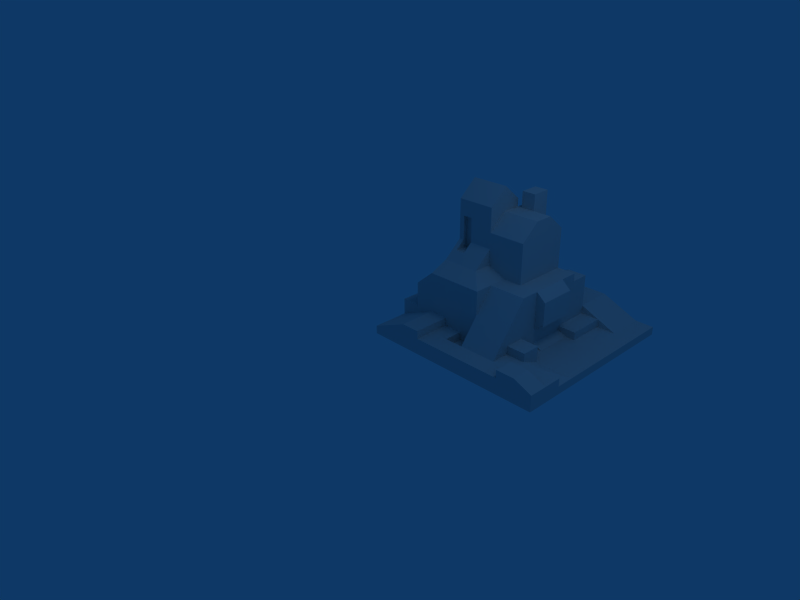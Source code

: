 # Source: map027.blend  (saved by Blender 2.49.2; exported with 4.5.12 LTS)
import bpy
from mathutils import Matrix  # noqa: F401  (used for matrix-valued properties, if any)

bpy.ops.wm.read_factory_settings(use_empty=True)
scene = bpy.context.scene
scene.name = 'Scene'

# ---- collections
col_collection_1 = bpy.data.collections.new('Collection 1'); scene.collection.children.link(col_collection_1)

# ---- world
world_world = bpy.data.worlds.new('World'); scene.world = world_world
world_world.color = (0.05656, 0.2208, 0.4)
world_world.use_sun_shadow = False
world_world.sun_shadow_jitter_overblur = 0.0
world_world.cycles.sampling_method = 'MANUAL'
world_world.cycles.sample_map_resolution = 256

# ---- cameras
cam_camera = bpy.data.cameras.new('Camera')
cam_camera.passepartout_alpha = 0.2
cam_camera.clip_end = 100.0
cam_camera.lens = 35.0
cam_camera.ortho_scale = 7.314
cam_camera.show_passepartout = False
cam_camera.show_safe_areas = True
cam_camera.dof.focus_distance = 0.0
cam_camera.dof.aperture_fstop = 128.0

# ---- lights
light_spot = bpy.data.lights.new('Spot', 'POINT')
light_spot.transmission_factor = 0.0
light_spot.cutoff_distance = 30.0
light_spot.energy = 100.0
light_spot.shadow_buffer_clip_start = 1.001
light_spot.shadow_soft_size = 1.0
light_spot.shadow_maximum_resolution = 0.006
light_spot.use_absolute_resolution = True
light_spot.cycles.use_multiple_importance_sampling = False

# ---- meshes
me_map027 = bpy.data.meshes.new('map027')
me_map027.from_pydata([(112.0, 252.0, 36.0), (112.0, 280.0, 24.0), (112.0, 252.0, 24.0), (224.0, 224.0, 12.0), (252.0, 224.0, 0.0), (224.0, 224.0, 0.0), (196.0, 224.0, 12.0), (196.0, 224.0, 24.0), (224.0, 224.0, 12.0), (140.0, 84.0, 84.0), (140.0, 56.0, 48.0), (140.0, 56.0, 84.0), (168.0, 140.0, 168.0), (168.0, 140.0, 144.0), (168.0, 112.0, 144.0), (168.0, 168.0, 168.0), (168.0, 196.0, 144.0), (168.0, 168.0, 144.0), (56.0, 196.0, 84.0), (28.0, 196.0, 60.0), (56.0, 196.0, 60.0), (112.0, 196.0, 84.0), (112.0, 196.0, 108.0), (112.0, 196.0, 96.0), (112.0, 196.0, 156.0), (119.0, 196.0, 168.0), (112.0, 196.0, 168.0), (224.0, 168.0, 12.0), (224.0, 168.0, 0.0), (210.0, 168.0, 0.0), (28.0, 140.0, 60.0), (56.0, 140.0, 72.0), (56.0, 140.0, 60.0), (203.0, 168.0, 36.0), (196.0, 168.0, 48.0), (196.0, 168.0, 36.0), (56.0, 56.0, 72.0), (42.0, 56.0, 72.0), (56.0, 56.0, 84.0), (210.0, 168.0, 72.0), (196.0, 168.0, 84.0), (196.0, 168.0, 72.0), (84.0, 168.0, 156.0), (56.0, 168.0, 156.0), (56.0, 168.0, 132.0), (196.0, 140.0, 6.0), (196.0, 168.0, 12.0), (196.0, 168.0, 6.0), (196.0, 161.0, 27.0), (196.0, 168.0, 24.0), (196.0, 140.0, 24.0), (196.0, 168.0, 24.0), (196.0, 161.0, 27.0), (196.0, 168.0, 27.0), (196.0, 119.0, 27.0), (196.0, 140.0, 24.0), (196.0, 112.0, 24.0), (140.0, 140.0, 168.0), (119.0, 168.0, 168.0), (140.0, 168.0, 168.0), (112.0, 140.0, 180.0), (112.0, 140.0, 204.0), (112.0, 168.0, 180.0), (210.0, 112.0, 0.0), (196.0, 112.0, 0.0), (196.0, 112.0, 6.0), (140.0, 196.0, 60.0), (147.0, 196.0, 84.0), (140.0, 196.0, 84.0), (196.0, 140.0, 36.0), (210.0, 112.0, 36.0), (210.0, 140.0, 36.0), (210.0, 112.0, 36.0), (203.0, 119.0, 36.0), (203.0, 112.0, 36.0), (203.0, 119.0, 36.0), (196.0, 140.0, 36.0), (196.0, 119.0, 36.0), (196.0, 140.0, 36.0), (203.0, 119.0, 36.0), (210.0, 112.0, 36.0), (203.0, 112.0, 36.0), (210.0, 112.0, 48.0), (210.0, 112.0, 36.0), (196.0, 112.0, 72.0), (196.0, 112.0, 84.0), (210.0, 112.0, 72.0), (196.0, 119.0, 27.0), (196.0, 112.0, 24.0), (196.0, 112.0, 27.0), (112.0, 112.0, 108.0), (112.0, 98.0, 108.0), (112.0, 112.0, 120.0), (112.0, 140.0, 180.0), (112.0, 112.0, 180.0), (112.0, 140.0, 204.0), (210.0, 112.0, 0.0), (196.0, 84.0, 0.0), (196.0, 112.0, 0.0), (42.0, 98.0, 72.0), (56.0, 98.0, 72.0), (56.0, 84.0, 84.0), (56.0, 98.0, 108.0), (63.0, 98.0, 108.0), (56.0, 84.0, 96.0), (84.0, 98.0, 108.0), (84.0, 84.0, 96.0), (77.0, 98.0, 108.0), (63.0, 112.0, 108.0), (63.0, 98.0, 108.0), (63.0, 112.0, 120.0), (196.0, 84.0, 24.0), (196.0, 84.0, 84.0), (196.0, 84.0, 48.0), (56.0, 112.0, 168.0), (63.0, 112.0, 156.0), (56.0, 112.0, 156.0), (224.0, 84.0, 12.0), (224.0, 84.0, 0.0), (224.0, 56.0, 12.0), (252.0, 56.0, 12.0), (280.0, 84.0, 0.0), (280.0, 56.0, 0.0), (252.0, 84.0, 0.0), (280.0, 84.0, 0.0), (252.0, 56.0, 12.0), (280.0, 56.0, 0.0), (280.0, 56.0, 12.0), (252.0, 56.0, 12.0), (56.0, 56.0, 24.0), (28.0, 56.0, 12.0), (28.0, 56.0, 24.0), (161.0, 196.0, 84.0), (168.0, 196.0, 72.0), (168.0, 196.0, 84.0), (112.0, 84.0, 96.0), (140.0, 84.0, 84.0), (140.0, 56.0, 84.0), (112.0, 84.0, 96.0), (140.0, 56.0, 84.0), (112.0, 56.0, 84.0), (252.0, 28.0, 12.0), (280.0, 28.0, 12.0), (252.0, 28.0, 24.0), (77.0, 112.0, 156.0), (84.0, 112.0, 168.0), (84.0, 112.0, 156.0), (42.0, 84.0, 72.0), (42.0, 98.0, 72.0), (56.0, 84.0, 84.0), (112.0, 280.0, 24.0), (112.0, 252.0, 36.0), (112.0, 252.0, 48.0), (56.0, 140.0, 72.0), (28.0, 140.0, 60.0), (56.0, 140.0, 84.0), (252.0, 252.0, 0.0), (252.0, 280.0, 0.0), (280.0, 252.0, 0.0), (280.0, 280.0, 0.0), (280.0, 252.0, 0.0), (252.0, 280.0, 0.0), (0.0, 280.0, 12.0), (28.0, 280.0, 12.0), (0.0, 252.0, 12.0), (28.0, 252.0, 12.0), (0.0, 252.0, 12.0), (28.0, 280.0, 12.0), (224.0, 252.0, 12.0), (224.0, 280.0, 12.0), (252.0, 252.0, 0.0), (252.0, 280.0, 0.0), (252.0, 252.0, 0.0), (224.0, 280.0, 12.0), (28.0, 252.0, 12.0), (28.0, 252.0, 24.0), (0.0, 252.0, 12.0), (0.0, 252.0, 24.0), (0.0, 252.0, 12.0), (28.0, 252.0, 24.0), (140.0, 252.0, 24.0), (112.0, 252.0, 24.0), (140.0, 280.0, 24.0), (112.0, 280.0, 24.0), (140.0, 280.0, 24.0), (112.0, 252.0, 24.0), (168.0, 252.0, 24.0), (140.0, 252.0, 24.0), (168.0, 280.0, 24.0), (140.0, 280.0, 24.0), (168.0, 280.0, 24.0), (140.0, 252.0, 24.0), (168.0, 252.0, 24.0), (168.0, 280.0, 24.0), (196.0, 252.0, 24.0), (196.0, 280.0, 24.0), (196.0, 252.0, 24.0), (168.0, 280.0, 24.0), (196.0, 252.0, 24.0), (196.0, 280.0, 24.0), (224.0, 252.0, 12.0), (224.0, 280.0, 12.0), (224.0, 252.0, 12.0), (196.0, 280.0, 24.0), (56.0, 252.0, 36.0), (28.0, 252.0, 36.0), (56.0, 280.0, 36.0), (28.0, 280.0, 36.0), (56.0, 280.0, 36.0), (28.0, 252.0, 36.0), (56.0, 252.0, 36.0), (56.0, 252.0, 24.0), (28.0, 252.0, 36.0), (28.0, 252.0, 24.0), (28.0, 252.0, 36.0), (56.0, 252.0, 24.0), (112.0, 280.0, 24.0), (112.0, 252.0, 48.0), (84.0, 280.0, 24.0), (84.0, 252.0, 48.0), (84.0, 280.0, 24.0), (112.0, 252.0, 48.0), (140.0, 252.0, 36.0), (112.0, 252.0, 36.0), (140.0, 252.0, 24.0), (112.0, 252.0, 24.0), (140.0, 252.0, 24.0), (112.0, 252.0, 36.0), (140.0, 252.0, 24.0), (168.0, 252.0, 24.0), (140.0, 252.0, 36.0), (168.0, 252.0, 36.0), (140.0, 252.0, 36.0), (168.0, 252.0, 24.0), (56.0, 252.0, 48.0), (56.0, 280.0, 48.0), (84.0, 252.0, 48.0), (84.0, 280.0, 48.0), (84.0, 252.0, 48.0), (56.0, 280.0, 48.0), (252.0, 224.0, 0.0), (252.0, 252.0, 0.0), (280.0, 224.0, 0.0), (280.0, 252.0, 0.0), (280.0, 224.0, 0.0), (252.0, 252.0, 0.0), (252.0, 252.0, 0.0), (252.0, 224.0, 0.0), (224.0, 252.0, 12.0), (224.0, 224.0, 12.0), (224.0, 252.0, 12.0), (252.0, 224.0, 0.0), (28.0, 224.0, 24.0), (0.0, 224.0, 24.0), (28.0, 252.0, 24.0), (0.0, 252.0, 24.0), (28.0, 252.0, 24.0), (0.0, 224.0, 24.0), (28.0, 252.0, 24.0), (56.0, 252.0, 24.0), (28.0, 224.0, 24.0), (56.0, 224.0, 24.0), (28.0, 224.0, 24.0), (56.0, 252.0, 24.0), (196.0, 252.0, 24.0), (196.0, 224.0, 24.0), (168.0, 252.0, 24.0), (168.0, 224.0, 24.0), (168.0, 252.0, 24.0), (196.0, 224.0, 24.0), (224.0, 252.0, 12.0), (224.0, 224.0, 12.0), (196.0, 252.0, 24.0), (196.0, 224.0, 24.0), (196.0, 252.0, 24.0), (224.0, 224.0, 12.0), (28.0, 224.0, 36.0), (0.0, 224.0, 36.0), (28.0, 224.0, 24.0), (0.0, 224.0, 24.0), (28.0, 224.0, 24.0), (0.0, 224.0, 36.0), (28.0, 224.0, 36.0), (28.0, 224.0, 24.0), (56.0, 224.0, 36.0), (56.0, 224.0, 24.0), (56.0, 224.0, 36.0), (28.0, 224.0, 24.0), (140.0, 224.0, 36.0), (112.0, 224.0, 36.0), (140.0, 252.0, 36.0), (112.0, 252.0, 36.0), (140.0, 252.0, 36.0), (112.0, 224.0, 36.0), (168.0, 252.0, 24.0), (168.0, 224.0, 24.0), (168.0, 252.0, 36.0), (168.0, 224.0, 36.0), (168.0, 252.0, 36.0), (168.0, 224.0, 24.0), (56.0, 224.0, 36.0), (56.0, 224.0, 48.0), (28.0, 224.0, 36.0), (28.0, 224.0, 48.0), (28.0, 224.0, 36.0), (56.0, 224.0, 48.0), (112.0, 224.0, 48.0), (112.0, 224.0, 36.0), (140.0, 224.0, 48.0), (140.0, 224.0, 36.0), (140.0, 224.0, 48.0), (112.0, 224.0, 36.0), (140.0, 224.0, 48.0), (140.0, 224.0, 36.0), (168.0, 224.0, 48.0), (168.0, 224.0, 36.0), (168.0, 224.0, 48.0), (140.0, 224.0, 36.0), (84.0, 224.0, 60.0), (56.0, 224.0, 60.0), (84.0, 224.0, 48.0), (56.0, 224.0, 48.0), (84.0, 224.0, 48.0), (56.0, 224.0, 60.0), (140.0, 224.0, 48.0), (140.0, 224.0, 60.0), (112.0, 224.0, 48.0), (112.0, 224.0, 60.0), (112.0, 224.0, 48.0), (140.0, 224.0, 60.0), (168.0, 224.0, 48.0), (168.0, 224.0, 72.0), (140.0, 224.0, 48.0), (140.0, 224.0, 60.0), (140.0, 224.0, 48.0), (168.0, 224.0, 72.0), (252.0, 196.0, 0.0), (252.0, 224.0, 0.0), (280.0, 196.0, 0.0), (280.0, 224.0, 0.0), (280.0, 196.0, 0.0), (252.0, 224.0, 0.0), (224.0, 196.0, 0.0), (224.0, 224.0, 0.0), (252.0, 196.0, 0.0), (252.0, 224.0, 0.0), (252.0, 196.0, 0.0), (224.0, 224.0, 0.0), (196.0, 196.0, 12.0), (196.0, 224.0, 12.0), (224.0, 196.0, 12.0), (224.0, 224.0, 12.0), (224.0, 196.0, 12.0), (196.0, 224.0, 12.0), (224.0, 196.0, 12.0), (224.0, 224.0, 12.0), (224.0, 196.0, 0.0), (224.0, 224.0, 0.0), (224.0, 196.0, 0.0), (224.0, 224.0, 12.0), (0.0, 196.0, 24.0), (0.0, 196.0, 36.0), (28.0, 196.0, 24.0), (28.0, 196.0, 36.0), (28.0, 196.0, 24.0), (0.0, 196.0, 36.0), (0.0, 224.0, 36.0), (28.0, 224.0, 36.0), (0.0, 196.0, 36.0), (28.0, 196.0, 36.0), (0.0, 196.0, 36.0), (28.0, 224.0, 36.0), (168.0, 140.0, 168.0), (168.0, 168.0, 168.0), (168.0, 140.0, 144.0), (168.0, 168.0, 144.0), (168.0, 140.0, 144.0), (168.0, 168.0, 168.0), (56.0, 224.0, 48.0), (56.0, 196.0, 48.0), (28.0, 224.0, 48.0), (28.0, 196.0, 48.0), (28.0, 224.0, 48.0), (56.0, 196.0, 48.0), (56.0, 196.0, 48.0), (56.0, 196.0, 60.0), (28.0, 196.0, 48.0), (28.0, 196.0, 60.0), (28.0, 196.0, 48.0), (56.0, 196.0, 60.0), (112.0, 196.0, 84.0), (112.0, 196.0, 60.0), (140.0, 196.0, 84.0), (140.0, 196.0, 60.0), (140.0, 196.0, 84.0), (112.0, 196.0, 60.0), (147.0, 196.0, 84.0), (140.0, 196.0, 60.0), (161.0, 196.0, 84.0), (168.0, 196.0, 72.0), (161.0, 196.0, 84.0), (140.0, 196.0, 60.0), (140.0, 224.0, 60.0), (168.0, 224.0, 72.0), (140.0, 196.0, 60.0), (168.0, 196.0, 72.0), (140.0, 196.0, 60.0), (168.0, 224.0, 72.0), (196.0, 196.0, 72.0), (168.0, 196.0, 72.0), (196.0, 224.0, 72.0), (168.0, 224.0, 72.0), (196.0, 224.0, 72.0), (168.0, 196.0, 72.0), (168.0, 196.0, 72.0), (196.0, 196.0, 72.0), (168.0, 196.0, 84.0), (196.0, 196.0, 84.0), (168.0, 196.0, 84.0), (196.0, 196.0, 72.0), (119.0, 196.0, 168.0), (112.0, 196.0, 156.0), (140.0, 196.0, 168.0), (140.0, 196.0, 156.0), (140.0, 196.0, 168.0), (112.0, 196.0, 156.0), (63.0, 112.0, 156.0), (63.0, 112.0, 120.0), (56.0, 112.0, 156.0), (56.0, 112.0, 120.0), (56.0, 112.0, 156.0), (63.0, 112.0, 120.0), (112.0, 196.0, 108.0), (112.0, 196.0, 84.0), (140.0, 196.0, 108.0), (140.0, 196.0, 84.0), (140.0, 196.0, 108.0), (112.0, 196.0, 84.0), (140.0, 196.0, 84.0), (147.0, 196.0, 84.0), (140.0, 196.0, 108.0), (147.0, 196.0, 108.0), (140.0, 196.0, 108.0), (147.0, 196.0, 84.0), (161.0, 196.0, 108.0), (161.0, 196.0, 84.0), (168.0, 196.0, 108.0), (168.0, 196.0, 84.0), (168.0, 196.0, 108.0), (161.0, 196.0, 84.0), (84.0, 196.0, 120.0), (56.0, 196.0, 120.0), (84.0, 196.0, 108.0), (56.0, 196.0, 108.0), (84.0, 196.0, 108.0), (56.0, 196.0, 120.0), (196.0, 224.0, 48.0), (168.0, 224.0, 48.0), (196.0, 224.0, 24.0), (168.0, 224.0, 24.0), (196.0, 224.0, 24.0), (168.0, 224.0, 48.0), (112.0, 196.0, 132.0), (112.0, 196.0, 108.0), (140.0, 196.0, 132.0), (140.0, 196.0, 108.0), (140.0, 196.0, 132.0), (112.0, 196.0, 108.0), (147.0, 196.0, 120.0), (140.0, 196.0, 132.0), (147.0, 196.0, 108.0), (140.0, 196.0, 108.0), (147.0, 196.0, 108.0), (140.0, 196.0, 132.0), (168.0, 196.0, 132.0), (161.0, 196.0, 120.0), (168.0, 196.0, 108.0), (161.0, 196.0, 108.0), (168.0, 196.0, 108.0), (161.0, 196.0, 120.0), (112.0, 196.0, 144.0), (112.0, 196.0, 132.0), (140.0, 196.0, 144.0), (140.0, 196.0, 132.0), (140.0, 196.0, 144.0), (112.0, 196.0, 132.0), (168.0, 196.0, 132.0), (168.0, 196.0, 144.0), (140.0, 196.0, 132.0), (140.0, 196.0, 144.0), (140.0, 196.0, 132.0), (168.0, 196.0, 144.0), (112.0, 196.0, 156.0), (112.0, 196.0, 144.0), (140.0, 196.0, 156.0), (140.0, 196.0, 144.0), (140.0, 196.0, 156.0), (112.0, 196.0, 144.0), (140.0, 196.0, 168.0), (140.0, 196.0, 192.0), (119.0, 196.0, 168.0), (119.0, 196.0, 192.0), (119.0, 196.0, 168.0), (140.0, 196.0, 192.0), (252.0, 168.0, 0.0), (252.0, 196.0, 0.0), (280.0, 168.0, 0.0), (280.0, 196.0, 0.0), (280.0, 168.0, 0.0), (252.0, 196.0, 0.0), (224.0, 168.0, 0.0), (224.0, 196.0, 0.0), (252.0, 168.0, 0.0), (252.0, 196.0, 0.0), (252.0, 168.0, 0.0), (224.0, 196.0, 0.0), (224.0, 168.0, 12.0), (210.0, 168.0, 0.0), (196.0, 168.0, 12.0), (196.0, 168.0, 6.0), (196.0, 168.0, 12.0), (210.0, 168.0, 0.0), (224.0, 196.0, 12.0), (224.0, 168.0, 12.0), (196.0, 196.0, 12.0), (196.0, 168.0, 12.0), (196.0, 196.0, 12.0), (224.0, 168.0, 12.0), (224.0, 196.0, 0.0), (224.0, 168.0, 0.0), (224.0, 196.0, 12.0), (224.0, 168.0, 12.0), (224.0, 196.0, 12.0), (224.0, 168.0, 0.0), (0.0, 168.0, 24.0), (0.0, 196.0, 24.0), (28.0, 168.0, 24.0), (28.0, 196.0, 24.0), (28.0, 168.0, 24.0), (0.0, 196.0, 24.0), (196.0, 168.0, 36.0), (196.0, 168.0, 27.0), (203.0, 168.0, 36.0), (203.0, 168.0, 30.0), (203.0, 168.0, 36.0), (196.0, 168.0, 27.0), (196.0, 168.0, 48.0), (203.0, 168.0, 36.0), (210.0, 168.0, 48.0), (210.0, 168.0, 36.0), (210.0, 168.0, 48.0), (203.0, 168.0, 36.0), (196.0, 168.0, 60.0), (196.0, 168.0, 48.0), (210.0, 168.0, 60.0), (210.0, 168.0, 48.0), (210.0, 168.0, 60.0), (196.0, 168.0, 48.0), (56.0, 168.0, 84.0), (28.0, 168.0, 60.0), (56.0, 196.0, 84.0), (28.0, 196.0, 60.0), (56.0, 196.0, 84.0), (28.0, 168.0, 60.0), (210.0, 168.0, 60.0), (210.0, 168.0, 72.0), (196.0, 168.0, 60.0), (196.0, 168.0, 72.0), (196.0, 168.0, 60.0), (210.0, 168.0, 72.0), (196.0, 168.0, 72.0), (196.0, 168.0, 84.0), (196.0, 196.0, 72.0), (196.0, 196.0, 84.0), (196.0, 196.0, 72.0), (196.0, 168.0, 84.0), (168.0, 168.0, 84.0), (168.0, 196.0, 84.0), (196.0, 168.0, 84.0), (196.0, 196.0, 84.0), (196.0, 168.0, 84.0), (168.0, 196.0, 84.0), (147.0, 189.0, 108.0), (147.0, 189.0, 84.0), (161.0, 189.0, 108.0), (161.0, 189.0, 84.0), (161.0, 189.0, 108.0), (147.0, 189.0, 84.0), (168.0, 168.0, 108.0), (168.0, 196.0, 108.0), (168.0, 168.0, 84.0), (168.0, 196.0, 84.0), (168.0, 168.0, 84.0), (168.0, 196.0, 108.0), (42.0, 56.0, 72.0), (56.0, 56.0, 72.0), (28.0, 56.0, 60.0), (56.0, 56.0, 60.0), (28.0, 56.0, 60.0), (56.0, 56.0, 72.0), (112.0, 196.0, 96.0), (84.0, 196.0, 96.0), (112.0, 196.0, 48.0), (84.0, 196.0, 48.0), (112.0, 196.0, 48.0), (84.0, 196.0, 96.0), (147.0, 196.0, 120.0), (147.0, 189.0, 120.0), (161.0, 196.0, 120.0), (161.0, 189.0, 120.0), (161.0, 196.0, 120.0), (147.0, 189.0, 120.0), (161.0, 189.0, 108.0), (161.0, 189.0, 120.0), (147.0, 189.0, 108.0), (147.0, 189.0, 120.0), (147.0, 189.0, 108.0), (161.0, 189.0, 120.0), (168.0, 168.0, 132.0), (168.0, 196.0, 132.0), (168.0, 168.0, 108.0), (168.0, 196.0, 108.0), (168.0, 168.0, 108.0), (168.0, 196.0, 132.0), (56.0, 196.0, 84.0), (84.0, 196.0, 84.0), (56.0, 196.0, 108.0), (84.0, 196.0, 108.0), (56.0, 196.0, 108.0), (84.0, 196.0, 84.0), (112.0, 196.0, 132.0), (112.0, 168.0, 156.0), (84.0, 196.0, 132.0), (84.0, 168.0, 156.0), (84.0, 196.0, 132.0), (112.0, 168.0, 156.0), (168.0, 168.0, 144.0), (168.0, 196.0, 144.0), (168.0, 168.0, 132.0), (168.0, 196.0, 132.0), (168.0, 168.0, 132.0), (168.0, 196.0, 144.0), (140.0, 168.0, 168.0), (140.0, 196.0, 144.0), (168.0, 168.0, 168.0), (168.0, 196.0, 144.0), (168.0, 168.0, 168.0), (140.0, 196.0, 144.0), (56.0, 168.0, 168.0), (56.0, 168.0, 156.0), (84.0, 168.0, 168.0), (84.0, 168.0, 156.0), (84.0, 168.0, 168.0), (56.0, 168.0, 156.0), (112.0, 168.0, 168.0), (84.0, 168.0, 168.0), (112.0, 168.0, 156.0), (84.0, 168.0, 156.0), (112.0, 168.0, 156.0), (84.0, 168.0, 168.0), (112.0, 168.0, 168.0), (112.0, 196.0, 168.0), (119.0, 168.0, 168.0), (119.0, 196.0, 168.0), (119.0, 168.0, 168.0), (112.0, 196.0, 168.0), (56.0, 168.0, 180.0), (56.0, 168.0, 168.0), (84.0, 168.0, 180.0), (84.0, 168.0, 168.0), (84.0, 168.0, 180.0), (56.0, 168.0, 168.0), (84.0, 168.0, 168.0), (112.0, 168.0, 168.0), (84.0, 168.0, 180.0), (112.0, 168.0, 180.0), (84.0, 168.0, 180.0), (112.0, 168.0, 168.0), (119.0, 168.0, 168.0), (119.0, 168.0, 192.0), (140.0, 168.0, 168.0), (140.0, 168.0, 192.0), (140.0, 168.0, 168.0), (119.0, 168.0, 192.0), (140.0, 196.0, 192.0), (140.0, 168.0, 192.0), (119.0, 196.0, 192.0), (119.0, 168.0, 192.0), (119.0, 196.0, 192.0), (140.0, 168.0, 192.0), (210.0, 140.0, 0.0), (210.0, 168.0, 0.0), (224.0, 140.0, 0.0), (224.0, 168.0, 0.0), (224.0, 140.0, 0.0), (210.0, 168.0, 0.0), (252.0, 140.0, 0.0), (252.0, 168.0, 0.0), (280.0, 140.0, 0.0), (280.0, 168.0, 0.0), (280.0, 140.0, 0.0), (252.0, 168.0, 0.0), (224.0, 140.0, 0.0), (224.0, 168.0, 0.0), (252.0, 140.0, 0.0), (252.0, 168.0, 0.0), (252.0, 140.0, 0.0), (224.0, 168.0, 0.0), (196.0, 140.0, 6.0), (196.0, 168.0, 6.0), (210.0, 140.0, 0.0), (210.0, 168.0, 0.0), (210.0, 140.0, 0.0), (196.0, 168.0, 6.0), (28.0, 140.0, 12.0), (0.0, 140.0, 12.0), (28.0, 140.0, 24.0), (0.0, 140.0, 24.0), (28.0, 140.0, 24.0), (0.0, 140.0, 12.0), (28.0, 168.0, 24.0), (28.0, 140.0, 24.0), (0.0, 168.0, 24.0), (0.0, 140.0, 24.0), (0.0, 168.0, 24.0), (28.0, 140.0, 24.0), (196.0, 161.0, 27.0), (196.0, 140.0, 24.0), (196.0, 161.0, 36.0), (196.0, 140.0, 36.0), (196.0, 161.0, 36.0), (196.0, 140.0, 24.0), (203.0, 168.0, 30.0), (196.0, 168.0, 27.0), (203.0, 161.0, 30.0), (196.0, 161.0, 27.0), (203.0, 161.0, 30.0), (196.0, 168.0, 27.0), (203.0, 161.0, 30.0), (203.0, 161.0, 36.0), (203.0, 168.0, 30.0), (203.0, 168.0, 36.0), (203.0, 168.0, 30.0), (203.0, 161.0, 36.0), (196.0, 161.0, 27.0), (196.0, 161.0, 36.0), (203.0, 161.0, 30.0), (203.0, 161.0, 36.0), (203.0, 161.0, 30.0), (196.0, 161.0, 36.0), (210.0, 140.0, 36.0), (203.0, 161.0, 36.0), (196.0, 140.0, 36.0), (196.0, 161.0, 36.0), (196.0, 140.0, 36.0), (203.0, 161.0, 36.0), (203.0, 161.0, 36.0), (210.0, 140.0, 36.0), (203.0, 168.0, 36.0), (210.0, 168.0, 36.0), (203.0, 168.0, 36.0), (210.0, 140.0, 36.0), (210.0, 140.0, 48.0), (210.0, 168.0, 48.0), (210.0, 140.0, 36.0), (210.0, 168.0, 36.0), (210.0, 140.0, 36.0), (210.0, 168.0, 48.0), (210.0, 140.0, 60.0), (210.0, 168.0, 60.0), (210.0, 140.0, 48.0), (210.0, 168.0, 48.0), (210.0, 140.0, 48.0), (210.0, 168.0, 60.0), (56.0, 168.0, 84.0), (56.0, 140.0, 84.0), (28.0, 168.0, 60.0), (28.0, 140.0, 60.0), (28.0, 168.0, 60.0), (56.0, 140.0, 84.0), (210.0, 140.0, 72.0), (210.0, 168.0, 72.0), (210.0, 140.0, 60.0), (210.0, 168.0, 60.0), (210.0, 140.0, 60.0), (210.0, 168.0, 72.0), (168.0, 140.0, 84.0), (168.0, 168.0, 84.0), (196.0, 140.0, 84.0), (196.0, 168.0, 84.0), (196.0, 140.0, 84.0), (168.0, 168.0, 84.0), (196.0, 140.0, 84.0), (196.0, 168.0, 84.0), (210.0, 140.0, 72.0), (210.0, 168.0, 72.0), (210.0, 140.0, 72.0), (196.0, 168.0, 84.0), (168.0, 140.0, 108.0), (168.0, 168.0, 108.0), (168.0, 140.0, 84.0), (168.0, 168.0, 84.0), (168.0, 140.0, 84.0), (168.0, 168.0, 108.0), (168.0, 140.0, 132.0), (168.0, 168.0, 132.0), (168.0, 140.0, 108.0), (168.0, 168.0, 108.0), (168.0, 140.0, 108.0), (168.0, 168.0, 132.0), (196.0, 140.0, 24.0), (196.0, 119.0, 27.0), (196.0, 140.0, 36.0), (196.0, 119.0, 36.0), (196.0, 140.0, 36.0), (196.0, 119.0, 27.0), (42.0, 56.0, 72.0), (42.0, 84.0, 72.0), (56.0, 56.0, 84.0), (56.0, 84.0, 84.0), (56.0, 56.0, 84.0), (42.0, 84.0, 72.0), (168.0, 140.0, 144.0), (168.0, 168.0, 144.0), (168.0, 140.0, 132.0), (168.0, 168.0, 132.0), (168.0, 140.0, 132.0), (168.0, 168.0, 144.0), (119.0, 168.0, 168.0), (140.0, 140.0, 168.0), (112.0, 168.0, 168.0), (112.0, 140.0, 168.0), (112.0, 168.0, 168.0), (140.0, 140.0, 168.0), (140.0, 168.0, 168.0), (168.0, 168.0, 168.0), (140.0, 140.0, 168.0), (168.0, 140.0, 168.0), (140.0, 140.0, 168.0), (168.0, 168.0, 168.0), (112.0, 140.0, 180.0), (112.0, 168.0, 180.0), (112.0, 140.0, 168.0), (112.0, 168.0, 168.0), (112.0, 140.0, 168.0), (112.0, 168.0, 180.0), (84.0, 168.0, 180.0), (84.0, 140.0, 204.0), (56.0, 168.0, 180.0), (56.0, 140.0, 204.0), (56.0, 168.0, 180.0), (84.0, 140.0, 204.0), (84.0, 140.0, 204.0), (84.0, 168.0, 180.0), (112.0, 140.0, 204.0), (112.0, 168.0, 180.0), (112.0, 140.0, 204.0), (84.0, 168.0, 180.0), (210.0, 112.0, 0.0), (210.0, 140.0, 0.0), (224.0, 112.0, 0.0), (224.0, 140.0, 0.0), (224.0, 112.0, 0.0), (210.0, 140.0, 0.0), (252.0, 112.0, 0.0), (252.0, 140.0, 0.0), (280.0, 112.0, 0.0), (280.0, 140.0, 0.0), (280.0, 112.0, 0.0), (252.0, 140.0, 0.0), (224.0, 112.0, 0.0), (224.0, 140.0, 0.0), (252.0, 112.0, 0.0), (252.0, 140.0, 0.0), (252.0, 112.0, 0.0), (224.0, 140.0, 0.0), (28.0, 112.0, 12.0), (0.0, 112.0, 12.0), (28.0, 140.0, 12.0), (0.0, 140.0, 12.0), (28.0, 140.0, 12.0), (0.0, 112.0, 12.0), (28.0, 140.0, 12.0), (56.0, 140.0, 12.0), (28.0, 112.0, 12.0), (56.0, 112.0, 12.0), (28.0, 112.0, 12.0), (56.0, 140.0, 12.0), (196.0, 112.0, 24.0), (196.0, 140.0, 24.0), (196.0, 112.0, 6.0), (196.0, 140.0, 6.0), (196.0, 112.0, 6.0), (196.0, 140.0, 24.0), (210.0, 140.0, 0.0), (210.0, 112.0, 0.0), (196.0, 140.0, 6.0), (196.0, 112.0, 6.0), (196.0, 140.0, 6.0), (210.0, 112.0, 0.0), (28.0, 112.0, 12.0), (28.0, 112.0, 24.0), (0.0, 112.0, 12.0), (0.0, 112.0, 24.0), (0.0, 112.0, 12.0), (28.0, 112.0, 24.0), (196.0, 168.0, 12.0), (196.0, 140.0, 6.0), (196.0, 168.0, 24.0), (196.0, 140.0, 24.0), (196.0, 168.0, 24.0), (196.0, 140.0, 6.0), (203.0, 119.0, 30.0), (196.0, 119.0, 27.0), (203.0, 112.0, 30.0), (196.0, 112.0, 27.0), (203.0, 112.0, 30.0), (196.0, 119.0, 27.0), (203.0, 112.0, 30.0), (203.0, 112.0, 36.0), (203.0, 119.0, 30.0), (203.0, 119.0, 36.0), (203.0, 119.0, 30.0), (203.0, 112.0, 36.0), (203.0, 119.0, 30.0), (203.0, 119.0, 36.0), (196.0, 119.0, 27.0), (196.0, 119.0, 36.0), (196.0, 119.0, 27.0), (203.0, 119.0, 36.0), (196.0, 112.0, 27.0), (196.0, 112.0, 36.0), (203.0, 112.0, 30.0), (203.0, 112.0, 36.0), (203.0, 112.0, 30.0), (196.0, 112.0, 36.0), (210.0, 140.0, 36.0), (210.0, 112.0, 36.0), (210.0, 140.0, 48.0), (210.0, 112.0, 48.0), (210.0, 140.0, 48.0), (210.0, 112.0, 36.0), (210.0, 112.0, 48.0), (203.0, 112.0, 36.0), (196.0, 112.0, 48.0), (196.0, 112.0, 36.0), (196.0, 112.0, 48.0), (203.0, 112.0, 36.0), (210.0, 140.0, 48.0), (210.0, 112.0, 48.0), (210.0, 140.0, 60.0), (210.0, 112.0, 60.0), (210.0, 140.0, 60.0), (210.0, 112.0, 48.0), (210.0, 112.0, 60.0), (210.0, 112.0, 48.0), (196.0, 112.0, 60.0), (196.0, 112.0, 48.0), (196.0, 112.0, 60.0), (210.0, 112.0, 48.0), (210.0, 140.0, 60.0), (210.0, 112.0, 60.0), (210.0, 140.0, 72.0), (210.0, 112.0, 72.0), (210.0, 140.0, 72.0), (210.0, 112.0, 60.0), (210.0, 112.0, 72.0), (210.0, 112.0, 60.0), (196.0, 112.0, 72.0), (196.0, 112.0, 60.0), (196.0, 112.0, 72.0), (210.0, 112.0, 60.0), (168.0, 112.0, 84.0), (168.0, 140.0, 84.0), (196.0, 112.0, 84.0), (196.0, 140.0, 84.0), (196.0, 112.0, 84.0), (168.0, 140.0, 84.0), (210.0, 140.0, 72.0), (210.0, 112.0, 72.0), (196.0, 140.0, 84.0), (196.0, 112.0, 84.0), (196.0, 140.0, 84.0), (210.0, 112.0, 72.0), (168.0, 112.0, 108.0), (168.0, 112.0, 84.0), (140.0, 112.0, 108.0), (140.0, 112.0, 84.0), (140.0, 112.0, 108.0), (168.0, 112.0, 84.0), (168.0, 140.0, 108.0), (168.0, 140.0, 84.0), (168.0, 112.0, 108.0), (168.0, 112.0, 84.0), (168.0, 112.0, 108.0), (168.0, 140.0, 84.0), (63.0, 112.0, 108.0), (63.0, 119.0, 108.0), (77.0, 112.0, 108.0), (77.0, 119.0, 108.0), (77.0, 112.0, 108.0), (63.0, 119.0, 108.0), (63.0, 119.0, 108.0), (63.0, 119.0, 120.0), (77.0, 119.0, 108.0), (77.0, 119.0, 120.0), (77.0, 119.0, 108.0), (63.0, 119.0, 120.0), (63.0, 112.0, 120.0), (63.0, 119.0, 120.0), (63.0, 112.0, 108.0), (63.0, 119.0, 108.0), (63.0, 112.0, 108.0), (63.0, 119.0, 120.0), (140.0, 112.0, 108.0), (140.0, 112.0, 132.0), (168.0, 112.0, 108.0), (168.0, 112.0, 132.0), (168.0, 112.0, 108.0), (140.0, 112.0, 132.0), (168.0, 140.0, 132.0), (168.0, 140.0, 108.0), (168.0, 112.0, 132.0), (168.0, 112.0, 108.0), (168.0, 112.0, 132.0), (168.0, 140.0, 108.0), (77.0, 112.0, 156.0), (77.0, 119.0, 156.0), (63.0, 112.0, 156.0), (63.0, 119.0, 156.0), (63.0, 112.0, 156.0), (77.0, 119.0, 156.0), (77.0, 119.0, 132.0), (63.0, 119.0, 132.0), (77.0, 119.0, 156.0), (63.0, 119.0, 156.0), (77.0, 119.0, 156.0), (63.0, 119.0, 132.0), (28.0, 112.0, 60.0), (28.0, 112.0, 12.0), (56.0, 112.0, 60.0), (56.0, 112.0, 12.0), (56.0, 112.0, 60.0), (28.0, 112.0, 12.0), (56.0, 140.0, 60.0), (56.0, 140.0, 12.0), (28.0, 140.0, 60.0), (28.0, 140.0, 12.0), (28.0, 140.0, 60.0), (56.0, 140.0, 12.0), (112.0, 196.0, 108.0), (84.0, 196.0, 108.0), (112.0, 196.0, 96.0), (84.0, 196.0, 96.0), (112.0, 196.0, 96.0), (84.0, 196.0, 108.0), (112.0, 112.0, 132.0), (112.0, 112.0, 144.0), (140.0, 112.0, 132.0), (140.0, 112.0, 144.0), (140.0, 112.0, 132.0), (112.0, 112.0, 144.0), (140.0, 112.0, 132.0), (140.0, 112.0, 144.0), (168.0, 112.0, 132.0), (168.0, 112.0, 144.0), (168.0, 112.0, 132.0), (140.0, 112.0, 144.0), (168.0, 112.0, 144.0), (168.0, 140.0, 144.0), (168.0, 112.0, 132.0), (168.0, 140.0, 132.0), (168.0, 112.0, 132.0), (168.0, 140.0, 144.0), (112.0, 140.0, 168.0), (112.0, 112.0, 144.0), (112.0, 112.0, 168.0), (112.0, 112.0, 156.0), (112.0, 112.0, 168.0), (112.0, 112.0, 144.0), (112.0, 112.0, 144.0), (112.0, 140.0, 168.0), (140.0, 112.0, 144.0), (140.0, 140.0, 168.0), (140.0, 112.0, 144.0), (112.0, 140.0, 168.0), (140.0, 112.0, 144.0), (140.0, 140.0, 168.0), (168.0, 112.0, 144.0), (168.0, 140.0, 168.0), (168.0, 112.0, 144.0), (140.0, 140.0, 168.0), (112.0, 112.0, 168.0), (112.0, 112.0, 156.0), (84.0, 112.0, 168.0), (84.0, 112.0, 156.0), (84.0, 112.0, 168.0), (112.0, 112.0, 156.0), (84.0, 112.0, 168.0), (84.0, 112.0, 180.0), (112.0, 112.0, 168.0), (112.0, 112.0, 180.0), (112.0, 112.0, 168.0), (84.0, 112.0, 180.0), (112.0, 140.0, 168.0), (112.0, 112.0, 168.0), (112.0, 140.0, 180.0), (112.0, 112.0, 180.0), (112.0, 140.0, 180.0), (112.0, 112.0, 168.0), (84.0, 140.0, 204.0), (84.0, 112.0, 180.0), (56.0, 140.0, 204.0), (56.0, 112.0, 180.0), (56.0, 140.0, 204.0), (84.0, 112.0, 180.0), (112.0, 140.0, 204.0), (112.0, 112.0, 180.0), (84.0, 140.0, 204.0), (84.0, 112.0, 180.0), (84.0, 140.0, 204.0), (112.0, 112.0, 180.0), (280.0, 112.0, 0.0), (280.0, 84.0, 0.0), (252.0, 112.0, 0.0), (252.0, 84.0, 0.0), (252.0, 112.0, 0.0), (280.0, 84.0, 0.0), (252.0, 112.0, 0.0), (252.0, 84.0, 0.0), (224.0, 112.0, 0.0), (224.0, 84.0, 0.0), (224.0, 112.0, 0.0), (252.0, 84.0, 0.0), (196.0, 84.0, 12.0), (196.0, 84.0, 0.0), (224.0, 84.0, 12.0), (224.0, 84.0, 0.0), (224.0, 84.0, 12.0), (196.0, 84.0, 0.0), (0.0, 84.0, 24.0), (0.0, 112.0, 24.0), (28.0, 84.0, 24.0), (28.0, 112.0, 24.0), (28.0, 84.0, 24.0), (0.0, 112.0, 24.0), (224.0, 84.0, 12.0), (224.0, 84.0, 24.0), (196.0, 84.0, 12.0), (196.0, 84.0, 24.0), (196.0, 84.0, 12.0), (224.0, 84.0, 24.0), (196.0, 84.0, 0.0), (210.0, 112.0, 0.0), (224.0, 84.0, 0.0), (224.0, 112.0, 0.0), (224.0, 84.0, 0.0), (210.0, 112.0, 0.0), (63.0, 119.0, 132.0), (63.0, 112.0, 132.0), (63.0, 119.0, 156.0), (63.0, 112.0, 156.0), (63.0, 119.0, 156.0), (63.0, 112.0, 132.0), (42.0, 98.0, 72.0), (42.0, 84.0, 72.0), (28.0, 112.0, 60.0), (28.0, 84.0, 60.0), (28.0, 112.0, 60.0), (42.0, 84.0, 72.0), (56.0, 56.0, 60.0), (56.0, 56.0, 24.0), (28.0, 56.0, 60.0), (28.0, 56.0, 24.0), (28.0, 56.0, 60.0), (56.0, 56.0, 24.0), (168.0, 84.0, 84.0), (140.0, 84.0, 84.0), (168.0, 112.0, 84.0), (140.0, 112.0, 84.0), (168.0, 112.0, 84.0), (140.0, 84.0, 84.0), (196.0, 84.0, 84.0), (196.0, 112.0, 84.0), (196.0, 84.0, 72.0), (196.0, 112.0, 72.0), (196.0, 84.0, 72.0), (196.0, 112.0, 84.0), (196.0, 112.0, 84.0), (196.0, 84.0, 84.0), (168.0, 112.0, 84.0), (168.0, 84.0, 84.0), (168.0, 112.0, 84.0), (196.0, 84.0, 84.0), (112.0, 84.0, 96.0), (112.0, 112.0, 96.0), (140.0, 84.0, 84.0), (140.0, 112.0, 84.0), (140.0, 84.0, 84.0), (112.0, 112.0, 96.0), (77.0, 112.0, 108.0), (77.0, 98.0, 108.0), (63.0, 112.0, 108.0), (63.0, 98.0, 108.0), (63.0, 112.0, 108.0), (77.0, 98.0, 108.0), (112.0, 98.0, 108.0), (112.0, 84.0, 96.0), (84.0, 98.0, 108.0), (84.0, 84.0, 96.0), (84.0, 98.0, 108.0), (112.0, 84.0, 96.0), (112.0, 98.0, 108.0), (112.0, 112.0, 108.0), (112.0, 84.0, 96.0), (112.0, 112.0, 96.0), (112.0, 84.0, 96.0), (112.0, 112.0, 108.0), (77.0, 98.0, 108.0), (77.0, 112.0, 120.0), (84.0, 98.0, 108.0), (84.0, 112.0, 120.0), (84.0, 98.0, 108.0), (77.0, 112.0, 120.0), (112.0, 112.0, 120.0), (112.0, 98.0, 108.0), (84.0, 112.0, 120.0), (84.0, 98.0, 108.0), (84.0, 112.0, 120.0), (112.0, 98.0, 108.0), (196.0, 168.0, 72.0), (196.0, 196.0, 72.0), (196.0, 168.0, 60.0), (196.0, 196.0, 60.0), (196.0, 168.0, 60.0), (196.0, 196.0, 72.0), (196.0, 168.0, 60.0), (196.0, 196.0, 60.0), (196.0, 168.0, 12.0), (196.0, 196.0, 12.0), (196.0, 168.0, 12.0), (196.0, 196.0, 60.0), (196.0, 84.0, 84.0), (196.0, 84.0, 24.0), (196.0, 56.0, 48.0), (196.0, 56.0, 24.0), (196.0, 56.0, 48.0), (196.0, 84.0, 24.0), (196.0, 224.0, 60.0), (196.0, 224.0, 12.0), (196.0, 196.0, 60.0), (196.0, 196.0, 12.0), (196.0, 196.0, 60.0), (196.0, 224.0, 12.0), (196.0, 196.0, 72.0), (196.0, 224.0, 72.0), (196.0, 196.0, 60.0), (196.0, 224.0, 60.0), (196.0, 196.0, 60.0), (196.0, 224.0, 72.0), (196.0, 112.0, 72.0), (196.0, 112.0, 48.0), (196.0, 84.0, 72.0), (196.0, 84.0, 48.0), (196.0, 84.0, 72.0), (196.0, 112.0, 48.0), (196.0, 112.0, 48.0), (196.0, 112.0, 0.0), (196.0, 84.0, 48.0), (196.0, 84.0, 0.0), (196.0, 84.0, 48.0), (196.0, 112.0, 0.0), (140.0, 56.0, 72.0), (140.0, 56.0, 48.0), (112.0, 56.0, 72.0), (112.0, 56.0, 48.0), (112.0, 56.0, 72.0), (140.0, 56.0, 48.0), (140.0, 56.0, 48.0), (140.0, 56.0, 0.0), (112.0, 56.0, 48.0), (112.0, 56.0, 0.0), (112.0, 56.0, 48.0), (140.0, 56.0, 0.0), (56.0, 56.0, 84.0), (84.0, 56.0, 84.0), (56.0, 56.0, 72.0), (84.0, 56.0, 72.0), (56.0, 56.0, 72.0), (84.0, 56.0, 84.0), (84.0, 112.0, 168.0), (56.0, 112.0, 168.0), (84.0, 112.0, 180.0), (56.0, 112.0, 180.0), (84.0, 112.0, 180.0), (56.0, 112.0, 168.0), (56.0, 56.0, 72.0), (84.0, 56.0, 72.0), (56.0, 56.0, 24.0), (84.0, 56.0, 24.0), (56.0, 56.0, 24.0), (84.0, 56.0, 72.0), (0.0, 56.0, 24.0), (28.0, 56.0, 24.0), (0.0, 56.0, 0.0), (28.0, 56.0, 12.0), (0.0, 56.0, 0.0), (28.0, 56.0, 24.0), (224.0, 56.0, 12.0), (224.0, 84.0, 0.0), (252.0, 56.0, 12.0), (252.0, 84.0, 0.0), (252.0, 56.0, 12.0), (224.0, 84.0, 0.0), (28.0, 84.0, 24.0), (28.0, 56.0, 24.0), (0.0, 84.0, 24.0), (0.0, 56.0, 24.0), (0.0, 84.0, 24.0), (28.0, 56.0, 24.0), (112.0, 56.0, 24.0), (112.0, 56.0, 12.0), (84.0, 56.0, 24.0), (84.0, 56.0, 12.0), (84.0, 56.0, 24.0), (112.0, 56.0, 12.0), (196.0, 84.0, 24.0), (224.0, 84.0, 24.0), (196.0, 56.0, 24.0), (224.0, 56.0, 24.0), (196.0, 56.0, 24.0), (224.0, 84.0, 24.0), (224.0, 56.0, 12.0), (224.0, 56.0, 24.0), (224.0, 84.0, 12.0), (224.0, 84.0, 24.0), (224.0, 84.0, 12.0), (224.0, 56.0, 24.0), (196.0, 56.0, 24.0), (224.0, 56.0, 24.0), (196.0, 56.0, 12.0), (224.0, 56.0, 12.0), (196.0, 56.0, 12.0), (224.0, 56.0, 24.0), (140.0, 196.0, 132.0), (147.0, 196.0, 120.0), (168.0, 196.0, 132.0), (161.0, 196.0, 120.0), (168.0, 196.0, 132.0), (147.0, 196.0, 120.0), (56.0, 84.0, 96.0), (63.0, 98.0, 108.0), (84.0, 84.0, 96.0), (77.0, 98.0, 108.0), (84.0, 84.0, 96.0), (63.0, 98.0, 108.0), (112.0, 56.0, 72.0), (112.0, 56.0, 60.0), (84.0, 56.0, 72.0), (84.0, 56.0, 60.0), (84.0, 56.0, 72.0), (112.0, 56.0, 60.0), (112.0, 56.0, 60.0), (112.0, 56.0, 24.0), (84.0, 56.0, 60.0), (84.0, 56.0, 24.0), (84.0, 56.0, 60.0), (112.0, 56.0, 24.0), (140.0, 56.0, 48.0), (140.0, 84.0, 84.0), (168.0, 56.0, 48.0), (168.0, 84.0, 84.0), (168.0, 56.0, 48.0), (140.0, 84.0, 84.0), (168.0, 56.0, 48.0), (168.0, 84.0, 84.0), (196.0, 56.0, 48.0), (196.0, 84.0, 84.0), (196.0, 56.0, 48.0), (168.0, 84.0, 84.0), (42.0, 84.0, 72.0), (42.0, 56.0, 72.0), (28.0, 84.0, 60.0), (28.0, 56.0, 60.0), (28.0, 84.0, 60.0), (42.0, 56.0, 72.0), (112.0, 56.0, 72.0), (84.0, 56.0, 72.0), (112.0, 56.0, 84.0), (84.0, 56.0, 84.0), (112.0, 56.0, 84.0), (84.0, 56.0, 72.0), (112.0, 56.0, 84.0), (140.0, 56.0, 84.0), (112.0, 56.0, 72.0), (140.0, 56.0, 72.0), (112.0, 56.0, 72.0), (140.0, 56.0, 84.0), (84.0, 56.0, 84.0), (56.0, 56.0, 84.0), (84.0, 84.0, 96.0), (56.0, 84.0, 96.0), (84.0, 84.0, 96.0), (56.0, 56.0, 84.0), (84.0, 84.0, 96.0), (112.0, 84.0, 96.0), (84.0, 56.0, 84.0), (112.0, 56.0, 84.0), (84.0, 56.0, 84.0), (112.0, 84.0, 96.0), (112.0, 28.0, 0.0), (112.0, 56.0, 0.0), (140.0, 28.0, 0.0), (140.0, 56.0, 0.0), (140.0, 28.0, 0.0), (112.0, 56.0, 0.0), (28.0, 28.0, 12.0), (28.0, 0.0, 12.0), (0.0, 28.0, 0.0), (0.0, 0.0, 0.0), (0.0, 28.0, 0.0), (28.0, 0.0, 12.0), (0.0, 28.0, 0.0), (0.0, 56.0, 0.0), (28.0, 28.0, 12.0), (28.0, 56.0, 12.0), (28.0, 28.0, 12.0), (0.0, 56.0, 0.0), (112.0, 28.0, 12.0), (112.0, 0.0, 12.0), (84.0, 28.0, 12.0), (84.0, 0.0, 12.0), (84.0, 28.0, 12.0), (112.0, 0.0, 12.0), (84.0, 28.0, 12.0), (84.0, 56.0, 12.0), (112.0, 28.0, 12.0), (112.0, 56.0, 12.0), (112.0, 28.0, 12.0), (84.0, 56.0, 12.0), (112.0, 28.0, 12.0), (112.0, 56.0, 12.0), (112.0, 28.0, 0.0), (112.0, 56.0, 0.0), (112.0, 28.0, 0.0), (112.0, 56.0, 12.0), (140.0, 0.0, 12.0), (112.0, 0.0, 12.0), (140.0, 28.0, 12.0), (112.0, 28.0, 12.0), (140.0, 28.0, 12.0), (112.0, 0.0, 12.0), (112.0, 28.0, 0.0), (140.0, 28.0, 0.0), (112.0, 28.0, 12.0), (140.0, 28.0, 12.0), (112.0, 28.0, 12.0), (140.0, 28.0, 0.0), (168.0, 0.0, 12.0), (140.0, 0.0, 12.0), (168.0, 28.0, 12.0), (140.0, 28.0, 12.0), (168.0, 28.0, 12.0), (140.0, 0.0, 12.0), (196.0, 0.0, 12.0), (168.0, 0.0, 12.0), (196.0, 28.0, 12.0), (168.0, 28.0, 12.0), (196.0, 28.0, 12.0), (168.0, 0.0, 12.0), (224.0, 28.0, 12.0), (224.0, 0.0, 12.0), (196.0, 28.0, 12.0), (196.0, 0.0, 12.0), (196.0, 28.0, 12.0), (224.0, 0.0, 12.0), (196.0, 28.0, 12.0), (196.0, 56.0, 12.0), (224.0, 28.0, 12.0), (224.0, 56.0, 12.0), (224.0, 28.0, 12.0), (196.0, 56.0, 12.0), (252.0, 56.0, 12.0), (280.0, 56.0, 12.0), (252.0, 28.0, 12.0), (280.0, 28.0, 12.0), (252.0, 28.0, 12.0), (280.0, 56.0, 12.0), (252.0, 28.0, 12.0), (224.0, 28.0, 12.0), (252.0, 56.0, 12.0), (224.0, 56.0, 12.0), (252.0, 56.0, 12.0), (224.0, 28.0, 12.0), (56.0, 28.0, 24.0), (56.0, 0.0, 24.0), (28.0, 28.0, 12.0), (28.0, 0.0, 12.0), (28.0, 28.0, 12.0), (56.0, 0.0, 24.0), (28.0, 28.0, 12.0), (28.0, 56.0, 12.0), (56.0, 28.0, 24.0), (56.0, 56.0, 24.0), (56.0, 28.0, 24.0), (28.0, 56.0, 12.0), (84.0, 28.0, 12.0), (84.0, 0.0, 12.0), (84.0, 28.0, 24.0), (84.0, 0.0, 24.0), (84.0, 28.0, 24.0), (84.0, 0.0, 12.0), (84.0, 28.0, 24.0), (84.0, 56.0, 24.0), (84.0, 28.0, 12.0), (84.0, 56.0, 12.0), (84.0, 28.0, 12.0), (84.0, 56.0, 24.0), (84.0, 28.0, 24.0), (84.0, 0.0, 24.0), (56.0, 28.0, 24.0), (56.0, 0.0, 24.0), (56.0, 28.0, 24.0), (84.0, 0.0, 24.0), (56.0, 28.0, 24.0), (56.0, 56.0, 24.0), (84.0, 28.0, 24.0), (84.0, 56.0, 24.0), (84.0, 28.0, 24.0), (56.0, 56.0, 24.0), (168.0, 56.0, 48.0), (168.0, 28.0, 12.0), (140.0, 56.0, 48.0), (140.0, 28.0, 12.0), (140.0, 56.0, 48.0), (168.0, 28.0, 12.0), (168.0, 56.0, 48.0), (196.0, 56.0, 48.0), (168.0, 28.0, 12.0), (196.0, 28.0, 12.0), (168.0, 28.0, 12.0), (196.0, 56.0, 48.0), (196.0, 56.0, 24.0), (196.0, 56.0, 12.0), (196.0, 56.0, 48.0), (196.0, 28.0, 12.0), (196.0, 56.0, 48.0), (196.0, 56.0, 12.0), (224.0, 28.0, 24.0), (252.0, 28.0, 24.0), (224.0, 0.0, 24.0), (252.0, 0.0, 24.0), (224.0, 0.0, 24.0), (252.0, 28.0, 24.0), (252.0, 28.0, 24.0), (280.0, 28.0, 12.0), (252.0, 0.0, 24.0), (280.0, 0.0, 12.0), (252.0, 0.0, 24.0), (280.0, 28.0, 12.0), (252.0, 28.0, 24.0), (224.0, 28.0, 24.0), (252.0, 28.0, 12.0), (224.0, 28.0, 12.0), (252.0, 28.0, 12.0), (224.0, 28.0, 24.0), (140.0, 168.0, 192.0), (140.0, 196.0, 192.0), (140.0, 168.0, 168.0), (140.0, 196.0, 144.0), (140.0, 168.0, 168.0), (140.0, 196.0, 192.0), (63.0, 112.0, 156.0), (56.0, 112.0, 168.0), (77.0, 112.0, 156.0), (84.0, 112.0, 168.0), (77.0, 112.0, 156.0), (56.0, 112.0, 168.0), (112.0, 112.0, 132.0), (140.0, 112.0, 132.0), (112.0, 112.0, 96.0), (140.0, 112.0, 84.0), (112.0, 112.0, 96.0), (140.0, 112.0, 132.0), (63.0, 98.0, 108.0), (56.0, 98.0, 108.0), (63.0, 112.0, 120.0), (56.0, 112.0, 120.0), (63.0, 112.0, 120.0), (56.0, 98.0, 108.0), (56.0, 98.0, 72.0), (42.0, 98.0, 72.0), (56.0, 112.0, 60.0), (28.0, 112.0, 60.0), (56.0, 112.0, 60.0), (42.0, 98.0, 72.0), (77.0, 119.0, 132.0), (77.0, 119.0, 120.0), (63.0, 119.0, 132.0), (63.0, 119.0, 120.0), (63.0, 119.0, 132.0), (77.0, 119.0, 120.0), (63.0, 112.0, 132.0), (63.0, 119.0, 132.0), (63.0, 112.0, 120.0), (63.0, 119.0, 120.0), (63.0, 112.0, 120.0), (63.0, 119.0, 132.0), (112.0, 112.0, 156.0), (112.0, 112.0, 120.0), (84.0, 112.0, 156.0), (84.0, 112.0, 120.0), (84.0, 112.0, 156.0), (112.0, 112.0, 120.0), (84.0, 112.0, 156.0), (84.0, 112.0, 120.0), (77.0, 112.0, 156.0), (77.0, 112.0, 120.0), (77.0, 112.0, 156.0), (84.0, 112.0, 120.0), (168.0, 224.0, 48.0), (196.0, 224.0, 48.0), (168.0, 224.0, 72.0), (196.0, 224.0, 72.0), (168.0, 224.0, 72.0), (196.0, 224.0, 48.0), (84.0, 196.0, 84.0), (56.0, 196.0, 84.0), (84.0, 196.0, 60.0), (56.0, 196.0, 60.0), (84.0, 196.0, 60.0), (56.0, 196.0, 84.0), (56.0, 196.0, 120.0), (84.0, 196.0, 120.0), (56.0, 196.0, 132.0), (84.0, 196.0, 132.0), (56.0, 196.0, 132.0), (84.0, 196.0, 120.0), (112.0, 196.0, 132.0), (84.0, 196.0, 132.0), (112.0, 196.0, 108.0), (84.0, 196.0, 108.0), (112.0, 196.0, 108.0), (84.0, 196.0, 132.0), (56.0, 280.0, -12.0), (28.0, 280.0, 12.0), (28.0, 280.0, -12.0), (224.0, 0.0, 12.0), (252.0, 0.0, -12.0), (224.0, 0.0, -12.0), (56.0, 0.0, -12.0), (84.0, 0.0, 12.0), (84.0, 0.0, -12.0), (280.0, 28.0, -12.0), (280.0, 56.0, 0.0), (280.0, 56.0, -12.0), (28.0, 280.0, -12.0), (28.0, 280.0, 12.0), (0.0, 280.0, -12.0), (0.0, 280.0, 12.0), (0.0, 280.0, -12.0), (28.0, 280.0, 12.0), (84.0, 280.0, 24.0), (56.0, 280.0, 36.0), (84.0, 280.0, -12.0), (56.0, 280.0, -12.0), (84.0, 280.0, -12.0), (56.0, 280.0, 36.0), (112.0, 280.0, -12.0), (112.0, 280.0, 24.0), (84.0, 280.0, -12.0), (84.0, 280.0, 24.0), (84.0, 280.0, -12.0), (112.0, 280.0, 24.0), (140.0, 280.0, -12.0), (140.0, 280.0, 24.0), (112.0, 280.0, -12.0), (112.0, 280.0, 24.0), (112.0, 280.0, -12.0), (140.0, 280.0, 24.0), (168.0, 280.0, -12.0), (168.0, 280.0, 24.0), (140.0, 280.0, -12.0), (140.0, 280.0, 24.0), (140.0, 280.0, -12.0), (168.0, 280.0, 24.0), (196.0, 280.0, -12.0), (196.0, 280.0, 24.0), (168.0, 280.0, -12.0), (168.0, 280.0, 24.0), (168.0, 280.0, -12.0), (196.0, 280.0, 24.0), (224.0, 280.0, 12.0), (196.0, 280.0, 24.0), (224.0, 280.0, -12.0), (196.0, 280.0, -12.0), (224.0, 280.0, -12.0), (196.0, 280.0, 24.0), (280.0, 252.0, 0.0), (280.0, 280.0, 0.0), (280.0, 252.0, -12.0), (280.0, 280.0, -12.0), (280.0, 252.0, -12.0), (280.0, 280.0, 0.0), (252.0, 280.0, -12.0), (280.0, 280.0, -12.0), (252.0, 280.0, 0.0), (280.0, 280.0, 0.0), (252.0, 280.0, 0.0), (280.0, 280.0, -12.0), (252.0, 280.0, 0.0), (224.0, 280.0, 12.0), (252.0, 280.0, -12.0), (224.0, 280.0, -12.0), (252.0, 280.0, -12.0), (224.0, 280.0, 12.0), (280.0, 224.0, 0.0), (280.0, 252.0, 0.0), (280.0, 224.0, -12.0), (280.0, 252.0, -12.0), (280.0, 224.0, -12.0), (280.0, 252.0, 0.0), (280.0, 196.0, 0.0), (280.0, 224.0, 0.0), (280.0, 196.0, -12.0), (280.0, 224.0, -12.0), (280.0, 196.0, -12.0), (280.0, 224.0, 0.0), (0.0, 196.0, 24.0), (0.0, 224.0, 24.0), (0.0, 196.0, 36.0), (0.0, 224.0, 36.0), (0.0, 196.0, 36.0), (0.0, 224.0, 24.0), (280.0, 168.0, 0.0), (280.0, 196.0, 0.0), (280.0, 168.0, -12.0), (280.0, 196.0, -12.0), (280.0, 168.0, -12.0), (280.0, 196.0, 0.0), (280.0, 140.0, 0.0), (280.0, 168.0, 0.0), (280.0, 140.0, -12.0), (280.0, 168.0, -12.0), (280.0, 140.0, -12.0), (280.0, 168.0, 0.0), (280.0, 112.0, 0.0), (280.0, 140.0, 0.0), (280.0, 112.0, -12.0), (280.0, 140.0, -12.0), (280.0, 112.0, -12.0), (280.0, 140.0, 0.0), (280.0, 84.0, 0.0), (280.0, 112.0, 0.0), (280.0, 84.0, -12.0), (280.0, 112.0, -12.0), (280.0, 84.0, -12.0), (280.0, 112.0, 0.0), (280.0, 56.0, 0.0), (280.0, 84.0, 0.0), (280.0, 56.0, -12.0), (280.0, 84.0, -12.0), (280.0, 56.0, -12.0), (280.0, 84.0, 0.0), (28.0, 0.0, 12.0), (28.0, 0.0, -12.0), (0.0, 0.0, 0.0), (0.0, 0.0, -12.0), (0.0, 0.0, 0.0), (28.0, 0.0, -12.0), (56.0, 0.0, 24.0), (56.0, 0.0, -12.0), (28.0, 0.0, 12.0), (28.0, 0.0, -12.0), (28.0, 0.0, 12.0), (56.0, 0.0, -12.0), (140.0, 0.0, -12.0), (140.0, 0.0, 12.0), (168.0, 0.0, -12.0), (168.0, 0.0, 12.0), (168.0, 0.0, -12.0), (140.0, 0.0, 12.0), (168.0, 0.0, -12.0), (168.0, 0.0, 12.0), (196.0, 0.0, -12.0), (196.0, 0.0, 12.0), (196.0, 0.0, -12.0), (168.0, 0.0, 12.0), (224.0, 0.0, 12.0), (224.0, 0.0, -12.0), (196.0, 0.0, 12.0), (196.0, 0.0, -12.0), (196.0, 0.0, 12.0), (224.0, 0.0, -12.0), (280.0, 28.0, 12.0), (280.0, 28.0, -12.0), (280.0, 0.0, 12.0), (280.0, 0.0, -12.0), (280.0, 0.0, 12.0), (280.0, 28.0, -12.0), (252.0, 0.0, -12.0), (252.0, 0.0, 24.0), (280.0, 0.0, -12.0), (280.0, 0.0, 12.0), (280.0, 0.0, -12.0), (252.0, 0.0, 24.0), (84.0, 0.0, -12.0), (84.0, 0.0, 12.0), (112.0, 0.0, -12.0), (112.0, 0.0, 12.0), (112.0, 0.0, -12.0), (84.0, 0.0, 12.0), (112.0, 0.0, -12.0), (112.0, 0.0, 12.0), (140.0, 0.0, -12.0), (140.0, 0.0, 12.0), (140.0, 0.0, -12.0), (112.0, 0.0, 12.0), (56.0, 280.0, 36.0), (84.0, 280.0, 24.0), (56.0, 280.0, 48.0), (84.0, 280.0, 48.0), (56.0, 280.0, 48.0), (84.0, 280.0, 24.0), (280.0, 56.0, 0.0), (280.0, 28.0, -12.0), (280.0, 56.0, 12.0), (280.0, 28.0, 12.0), (280.0, 56.0, 12.0), (280.0, 28.0, -12.0), (252.0, 0.0, -12.0), (224.0, 0.0, 12.0), (252.0, 0.0, 24.0), (224.0, 0.0, 24.0), (252.0, 0.0, 24.0), (224.0, 0.0, 12.0), (84.0, 0.0, 12.0), (56.0, 0.0, -12.0), (84.0, 0.0, 24.0), (56.0, 0.0, 24.0), (84.0, 0.0, 24.0), (56.0, 0.0, -12.0), (28.0, 280.0, 12.0), (56.0, 280.0, -12.0), (28.0, 280.0, 36.0), (56.0, 280.0, 36.0), (28.0, 280.0, 36.0), (56.0, 280.0, -12.0)], [], [(0, 2, 1), (3, 5, 4), (6, 8, 7), (9, 11, 10), (12, 14, 13), (15, 17, 16), (18, 20, 19), (21, 23, 22), (24, 26, 25), (27, 29, 28), (30, 32, 31), (33, 35, 34), (36, 38, 37), (39, 41, 40), (42, 44, 43), (45, 47, 46), (48, 50, 49), (51, 53, 52), (54, 56, 55), (57, 59, 58), (60, 62, 61), (63, 65, 64), (66, 68, 67), (69, 71, 70), (72, 74, 73), (75, 77, 76), (78, 80, 79), (81, 83, 82), (84, 86, 85), (87, 89, 88), (90, 92, 91), (93, 95, 94), (96, 98, 97), (99, 101, 100), (102, 104, 103), (105, 107, 106), (108, 110, 109), (111, 113, 112), (114, 116, 115), (117, 119, 118), (120, 122, 121), (123, 125, 124), (126, 128, 127), (129, 131, 130), (132, 134, 133), (135, 137, 136), (138, 140, 139), (141, 143, 142), (144, 146, 145), (147, 149, 148), (150, 152, 151), (153, 155, 154), (156, 158, 157), (159, 161, 160), (162, 164, 163), (165, 167, 166), (168, 170, 169), (171, 173, 172), (174, 176, 175), (177, 179, 178), (180, 182, 181), (183, 185, 184), (186, 188, 187), (189, 191, 190), (192, 194, 193), (195, 197, 196), (198, 200, 199), (201, 203, 202), (204, 206, 205), (207, 209, 208), (210, 212, 211), (213, 215, 214), (216, 218, 217), (219, 221, 220), (222, 224, 223), (225, 227, 226), (228, 230, 229), (231, 233, 232), (234, 236, 235), (237, 239, 238), (240, 242, 241), (243, 245, 244), (246, 248, 247), (249, 251, 250), (252, 254, 253), (255, 257, 256), (258, 260, 259), (261, 263, 262), (264, 266, 265), (267, 269, 268), (270, 272, 271), (273, 275, 274), (276, 278, 277), (279, 281, 280), (282, 284, 283), (285, 287, 286), (288, 290, 289), (291, 293, 292), (294, 296, 295), (297, 299, 298), (300, 302, 301), (303, 305, 304), (306, 308, 307), (309, 311, 310), (312, 314, 313), (315, 317, 316), (318, 320, 319), (321, 323, 322), (324, 326, 325), (327, 329, 328), (330, 332, 331), (333, 335, 334), (336, 338, 337), (339, 341, 340), (342, 344, 343), (345, 347, 346), (348, 350, 349), (351, 353, 352), (354, 356, 355), (357, 359, 358), (360, 362, 361), (363, 365, 364), (366, 368, 367), (369, 371, 370), (372, 374, 373), (375, 377, 376), (378, 380, 379), (381, 383, 382), (384, 386, 385), (387, 389, 388), (390, 392, 391), (393, 395, 394), (396, 398, 397), (399, 401, 400), (402, 404, 403), (405, 407, 406), (408, 410, 409), (411, 413, 412), (414, 416, 415), (417, 419, 418), (420, 422, 421), (423, 425, 424), (426, 428, 427), (429, 431, 430), (432, 434, 433), (435, 437, 436), (438, 440, 439), (441, 443, 442), (444, 446, 445), (447, 449, 448), (450, 452, 451), (453, 455, 454), (456, 458, 457), (459, 461, 460), (462, 464, 463), (465, 467, 466), (468, 470, 469), (471, 473, 472), (474, 476, 475), (477, 479, 478), (480, 482, 481), (483, 485, 484), (486, 488, 487), (489, 491, 490), (492, 494, 493), (495, 497, 496), (498, 500, 499), (501, 503, 502), (504, 506, 505), (507, 509, 508), (510, 512, 511), (513, 515, 514), (516, 518, 517), (519, 521, 520), (522, 524, 523), (525, 527, 526), (528, 530, 529), (531, 533, 532), (534, 536, 535), (537, 539, 538), (540, 542, 541), (543, 545, 544), (546, 548, 547), (549, 551, 550), (552, 554, 553), (555, 557, 556), (558, 560, 559), (561, 563, 562), (564, 566, 565), (567, 569, 568), (570, 572, 571), (573, 575, 574), (576, 578, 577), (579, 581, 580), (582, 584, 583), (585, 587, 586), (588, 590, 589), (591, 593, 592), (594, 596, 595), (597, 599, 598), (600, 602, 601), (603, 605, 604), (606, 608, 607), (609, 611, 610), (612, 614, 613), (615, 617, 616), (618, 620, 619), (621, 623, 622), (624, 626, 625), (627, 629, 628), (630, 632, 631), (633, 635, 634), (636, 638, 637), (639, 641, 640), (642, 644, 643), (645, 647, 646), (648, 650, 649), (651, 653, 652), (654, 656, 655), (657, 659, 658), (660, 662, 661), (663, 665, 664), (666, 668, 667), (669, 671, 670), (672, 674, 673), (675, 677, 676), (678, 680, 679), (681, 683, 682), (684, 686, 685), (687, 689, 688), (690, 692, 691), (693, 695, 694), (696, 698, 697), (699, 701, 700), (702, 704, 703), (705, 707, 706), (708, 710, 709), (711, 713, 712), (714, 716, 715), (717, 719, 718), (720, 722, 721), (723, 725, 724), (726, 728, 727), (729, 731, 730), (732, 734, 733), (735, 737, 736), (738, 740, 739), (741, 743, 742), (744, 746, 745), (747, 749, 748), (750, 752, 751), (753, 755, 754), (756, 758, 757), (759, 761, 760), (762, 764, 763), (765, 767, 766), (768, 770, 769), (771, 773, 772), (774, 776, 775), (777, 779, 778), (780, 782, 781), (783, 785, 784), (786, 788, 787), (789, 791, 790), (792, 794, 793), (795, 797, 796), (798, 800, 799), (801, 803, 802), (804, 806, 805), (807, 809, 808), (810, 812, 811), (813, 815, 814), (816, 818, 817), (819, 821, 820), (822, 824, 823), (825, 827, 826), (828, 830, 829), (831, 833, 832), (834, 836, 835), (837, 839, 838), (840, 842, 841), (843, 845, 844), (846, 848, 847), (849, 851, 850), (852, 854, 853), (855, 857, 856), (858, 860, 859), (861, 863, 862), (864, 866, 865), (867, 869, 868), (870, 872, 871), (873, 875, 874), (876, 878, 877), (879, 881, 880), (882, 884, 883), (885, 887, 886), (888, 890, 889), (891, 893, 892), (894, 896, 895), (897, 899, 898), (900, 902, 901), (903, 905, 904), (906, 908, 907), (909, 911, 910), (912, 914, 913), (915, 917, 916), (918, 920, 919), (921, 923, 922), (924, 926, 925), (927, 929, 928), (930, 932, 931), (933, 935, 934), (936, 938, 937), (939, 941, 940), (942, 944, 943), (945, 947, 946), (948, 950, 949), (951, 953, 952), (954, 956, 955), (957, 959, 958), (960, 962, 961), (963, 965, 964), (966, 968, 967), (969, 971, 970), (972, 974, 973), (975, 977, 976), (978, 980, 979), (981, 983, 982), (984, 986, 985), (987, 989, 988), (990, 992, 991), (993, 995, 994), (996, 998, 997), (999, 1001, 1000), (1002, 1004, 1003), (1005, 1007, 1006), (1008, 1010, 1009), (1011, 1013, 1012), (1014, 1016, 1015), (1017, 1019, 1018), (1020, 1022, 1021), (1023, 1025, 1024), (1026, 1028, 1027), (1029, 1031, 1030), (1032, 1034, 1033), (1035, 1037, 1036), (1038, 1040, 1039), (1041, 1043, 1042), (1044, 1046, 1045), (1047, 1049, 1048), (1050, 1052, 1051), (1053, 1055, 1054), (1056, 1058, 1057), (1059, 1061, 1060), (1062, 1064, 1063), (1065, 1067, 1066), (1068, 1070, 1069), (1071, 1073, 1072), (1074, 1076, 1075), (1077, 1079, 1078), (1080, 1082, 1081), (1083, 1085, 1084), (1086, 1088, 1087), (1089, 1091, 1090), (1092, 1094, 1093), (1095, 1097, 1096), (1098, 1100, 1099), (1101, 1103, 1102), (1104, 1106, 1105), (1107, 1109, 1108), (1110, 1112, 1111), (1113, 1115, 1114), (1116, 1118, 1117), (1119, 1121, 1120), (1122, 1124, 1123), (1125, 1127, 1126), (1128, 1130, 1129), (1131, 1133, 1132), (1134, 1136, 1135), (1137, 1139, 1138), (1140, 1142, 1141), (1143, 1145, 1144), (1146, 1148, 1147), (1149, 1151, 1150), (1152, 1154, 1153), (1155, 1157, 1156), (1158, 1160, 1159), (1161, 1163, 1162), (1164, 1166, 1165), (1167, 1169, 1168), (1170, 1172, 1171), (1173, 1175, 1174), (1176, 1178, 1177), (1179, 1181, 1180), (1182, 1184, 1183), (1185, 1187, 1186), (1188, 1190, 1189), (1191, 1193, 1192), (1194, 1196, 1195), (1197, 1199, 1198), (1200, 1202, 1201), (1203, 1205, 1204), (1206, 1208, 1207), (1209, 1211, 1210), (1212, 1214, 1213), (1215, 1217, 1216), (1218, 1220, 1219), (1221, 1223, 1222), (1224, 1226, 1225), (1227, 1229, 1228), (1230, 1232, 1231), (1233, 1235, 1234), (1236, 1238, 1237), (1239, 1241, 1240), (1242, 1244, 1243), (1245, 1247, 1246), (1248, 1250, 1249), (1251, 1253, 1252), (1254, 1256, 1255), (1257, 1259, 1258), (1260, 1262, 1261), (1263, 1265, 1264), (1266, 1268, 1267), (1269, 1271, 1270), (1272, 1274, 1273), (1275, 1277, 1276), (1278, 1280, 1279), (1281, 1283, 1282), (1284, 1286, 1285), (1287, 1289, 1288), (1290, 1292, 1291), (1293, 1295, 1294), (1296, 1298, 1297), (1299, 1301, 1300), (1302, 1304, 1303), (1305, 1307, 1306), (1308, 1310, 1309), (1311, 1313, 1312), (1314, 1316, 1315), (1317, 1319, 1318), (1320, 1322, 1321), (1323, 1325, 1324), (1326, 1328, 1327), (1329, 1331, 1330), (1332, 1334, 1333), (1335, 1337, 1336), (1338, 1340, 1339), (1341, 1343, 1342), (1344, 1346, 1345), (1347, 1349, 1348), (1350, 1352, 1351), (1353, 1355, 1354), (1356, 1358, 1357), (1359, 1361, 1360), (1362, 1364, 1363), (1365, 1367, 1366), (1368, 1370, 1369), (1371, 1373, 1372), (1374, 1376, 1375), (1377, 1379, 1378), (1380, 1382, 1381), (1383, 1385, 1384), (1386, 1388, 1387), (1389, 1391, 1390), (1392, 1394, 1393), (1395, 1397, 1396), (1398, 1400, 1399), (1401, 1403, 1402), (1404, 1406, 1405), (1407, 1409, 1408), (1410, 1412, 1411), (1413, 1415, 1414), (1416, 1418, 1417), (1419, 1421, 1420), (1422, 1424, 1423), (1425, 1427, 1426), (1428, 1430, 1429), (1431, 1433, 1432), (1434, 1436, 1435), (1437, 1439, 1438), (1440, 1442, 1441), (1443, 1445, 1444), (1446, 1448, 1447), (1449, 1451, 1450), (1452, 1454, 1453), (1455, 1457, 1456), (1458, 1460, 1459), (1461, 1463, 1462), (1464, 1466, 1465), (1467, 1469, 1468), (1470, 1472, 1471), (1473, 1475, 1474), (1476, 1478, 1477), (1479, 1481, 1480), (1482, 1484, 1483), (1485, 1487, 1486), (1488, 1490, 1489), (1491, 1493, 1492), (1494, 1496, 1495), (1497, 1499, 1498), (1500, 1502, 1501), (1503, 1505, 1504), (1506, 1508, 1507), (1509, 1511, 1510), (1512, 1514, 1513), (1515, 1517, 1516), (1518, 1520, 1519), (1521, 1523, 1522), (1524, 1526, 1525), (1527, 1529, 1528), (1530, 1532, 1531), (1533, 1535, 1534), (1536, 1538, 1537), (1539, 1541, 1540), (1542, 1544, 1543), (1545, 1547, 1546), (1548, 1550, 1549), (1551, 1553, 1552), (1554, 1556, 1555), (1557, 1559, 1558), (1560, 1562, 1561), (1563, 1565, 1564), (1566, 1568, 1567), (1569, 1571, 1570), (1572, 1574, 1573), (1575, 1577, 1576), (1578, 1580, 1579), (1581, 1583, 1582), (1584, 1586, 1585), (1587, 1589, 1588), (1590, 1592, 1591), (1593, 1595, 1594), (1596, 1598, 1597), (1599, 1601, 1600), (1602, 1604, 1603), (1605, 1607, 1606), (1608, 1610, 1609), (1611, 1613, 1612), (1614, 1616, 1615), (1617, 1619, 1618), (1620, 1622, 1621), (1623, 1625, 1624), (1626, 1628, 1627), (1629, 1631, 1630), (1632, 1634, 1633), (1635, 1637, 1636), (1638, 1640, 1639), (1641, 1643, 1642), (1644, 1646, 1645), (1647, 1649, 1648), (1650, 1652, 1651), (1653, 1655, 1654), (1656, 1658, 1657), (1659, 1661, 1660), (1662, 1664, 1663), (1665, 1667, 1666), (1668, 1670, 1669), (1671, 1673, 1672), (1674, 1676, 1675), (1677, 1679, 1678), (1680, 1682, 1681), (1683, 1685, 1684), (1686, 1688, 1687), (1689, 1691, 1690), (1692, 1694, 1693), (1695, 1697, 1696), (1698, 1700, 1699), (1701, 1703, 1702), (1704, 1706, 1705), (1707, 1709, 1708), (1710, 1712, 1711), (1713, 1715, 1714), (1716, 1718, 1717), (1719, 1721, 1720), (1722, 1724, 1723), (1725, 1727, 1726), (1728, 1730, 1729), (1731, 1733, 1732), (1734, 1736, 1735), (1737, 1739, 1738), (1740, 1742, 1741), (1743, 1745, 1744), (1746, 1748, 1747), (1749, 1751, 1750), (1752, 1754, 1753), (1755, 1757, 1756), (1758, 1760, 1759), (1761, 1763, 1762), (1764, 1766, 1765), (1767, 1769, 1768), (1770, 1772, 1771), (1773, 1775, 1774), (1776, 1778, 1777), (1779, 1781, 1780), (1782, 1784, 1783), (1785, 1787, 1786), (1788, 1790, 1789), (1791, 1793, 1792), (1794, 1796, 1795), (1797, 1799, 1798), (1800, 1802, 1801), (1803, 1805, 1804), (1806, 1808, 1807), (1809, 1811, 1810), (1812, 1814, 1813), (1815, 1817, 1816), (1818, 1820, 1819), (1821, 1823, 1822), (1824, 1826, 1825), (1827, 1829, 1828), (1830, 1832, 1831), (1833, 1835, 1834), (1836, 1838, 1837), (1839, 1841, 1840), (1842, 1844, 1843), (1845, 1847, 1846)])
_uv = me_map027.uv_layers.new(name='UVTex')
_uv.uv.foreach_set('vector', [0.4084, 0.8271, 0.4084, 0.8227, 0.4177, 0.8227, 0.3322, 0.2164, 0.3322, 0.212, 0.3415, 0.212, 0.3322, 0.212, 0.3415, 0.212, 0.3322, 0.2164, 0.148, 0.8368, 0.1387, 0.8368, 0.1387, 0.8227, 0.01319, 0.3219, 0.003908, 0.3127, 0.01319, 0.3127, 0.02345, 0.3219, 0.02345, 0.3131, 0.03273, 0.3127, 0.1974, 0.788, 0.1974, 0.7787, 0.2066, 0.7787, 0.5061, -2.22, 0.5061, -2.22, 0.5061, -2.22, 0.1773, 0.8178, 0.1773, 0.8222, 0.1749, 0.8222, 0.1383, 0.7587, 0.1339, 0.7543, 0.1383, 0.7543, 0.1876, 0.1534, 0.1969, 0.1534, 0.1969, 0.1578, 0.1607, 0.7543, 0.1627, 0.7543, 0.1627, 0.7587, 0.2066, 0.2413, 0.2066, 0.2457, 0.2022, 0.2413, 0.1583, 0.7689, 0.1627, 0.7689, 0.1627, 0.7733, 0.2267, 0.8222, 0.236, 0.8129, 0.236, 0.8222, 0.1778, 0.8349, 0.1871, 0.8349, 0.1871, 0.8368, 0.1851, 0.8437, 0.1778, 0.8422, 0.1871, 0.8422, 0.1871, 0.8456, 0.1871, 0.8466, 0.1851, 0.8466, 0.1705, 0.8432, 0.1681, 0.8422, 0.1773, 0.8422, 0.06204, 0.938, 0.06204, 0.9472, 0.0552, 0.9472, 0.1387, 0.7787, 0.148, 0.7787, 0.1387, 0.788, 0.5794, 0.6878, 0.5823, 0.6898, 0.5823, 0.6878, 0.1676, 0.7787, 0.1676, 0.788, 0.1651, 0.788, 0.009282, 0.9917, 0.0127, 0.9917, 0.0127, 0.9956, 0.01124, 0.9956, 0.007328, 0.9956, 0.008793, 0.9922, 0.008305, 0.9956, 0.005862, 0.9961, 0.005862, 0.9917, 0.008305, 0.9927, 0.01026, 0.9961, 0.006351, 0.9956, 0.6082, 0.6976, 0.6111, 0.6976, 0.6111, 0.702, 0.6053, 0.7123, 0.6111, 0.7123, 0.6053, 0.7167, 0.17, 0.8466, 0.1681, 0.8466, 0.1681, 0.8451, 0.148, 0.7689, 0.148, 0.7733, 0.1436, 0.7689, 0.1383, 0.7787, 0.1383, 0.788, 0.129, 0.7787, 0.3366, 0.4275, 0.3322, 0.4275, 0.3322, 0.4182, 0.01856, 0.5335, 0.02296, 0.5427, 0.01808, 0.5427, 0.03322, 0.9277, 0.03322, 0.9184, 0.03566, 0.9277, 0.0425, 0.9277, 0.04152, 0.9277, 0.0425, 0.9184, 0.1822, 0.7543, 0.1822, 0.7587, 0.1778, 0.7543, 0.5061, -2.22, 0.5061, -2.22, 0.5061, -2.22, 0.5042, 0.7118, 0.5042, 0.7074, 0.5066, 0.7074, 0.1383, 0.8271, 0.129, 0.8271, 0.1383, 0.8232, 0.3517, 0.4084, 0.361, 0.4084, 0.361, 0.4177, 0.3517, 0.4177, 0.3517, 0.4084, 0.361, 0.4177, 0.1974, 0.8031, 0.2066, 0.8075, 0.1974, 0.8075, 0.2066, 0.2213, 0.1974, 0.2213, 0.1974, 0.2169, 0.1612, 0.788, 0.1583, 0.788, 0.1583, 0.7836, 0.05276, 0.9179, 0.06204, 0.9086, 0.06204, 0.9179, 0.3029, 0.4177, 0.3029, 0.4084, 0.3122, 0.4084, 0.2066, 0.8129, 0.2066, 0.8173, 0.1974, 0.8129, 0.5105, 0.7074, 0.5134, 0.7074, 0.5134, 0.7118, 0.02296, 0.5335, 0.02296, 0.5427, 0.01856, 0.5335, 0.4177, 0.8227, 0.4084, 0.8319, 0.4084, 0.8276, 0.1969, 0.1578, 0.1969, 0.1627, 0.1876, 0.1534, 0.3517, 0.4768, 0.361, 0.4768, 0.3517, 0.4861, 0.361, 0.4861, 0.3517, 0.4861, 0.361, 0.4768, 0.2638, 0.4861, 0.2638, 0.4768, 0.2731, 0.4861, 0.2731, 0.4768, 0.2731, 0.4861, 0.2638, 0.4768, 0.342, 0.4768, 0.3512, 0.4768, 0.342, 0.4861, 0.3512, 0.4861, 0.342, 0.4861, 0.3512, 0.4768, 0.3127, 0.3078, 0.3219, 0.3078, 0.3127, 0.3122, 0.3219, 0.3122, 0.3127, 0.3122, 0.3219, 0.3078, 0.3219, 0.4768, 0.3219, 0.4861, 0.3127, 0.4768, 0.3127, 0.4861, 0.3127, 0.4768, 0.3219, 0.4861, 0.3219, 0.4768, 0.3219, 0.4861, 0.3127, 0.4768, 0.3127, 0.4861, 0.3127, 0.4768, 0.3219, 0.4861, 0.3224, 0.4768, 0.3317, 0.4768, 0.3224, 0.4861, 0.3317, 0.4861, 0.3224, 0.4861, 0.3317, 0.4768, 0.3322, 0.4768, 0.3415, 0.4768, 0.3322, 0.4861, 0.3415, 0.4861, 0.3322, 0.4861, 0.3415, 0.4768, 0.2829, 0.4768, 0.2829, 0.4861, 0.2736, 0.4768, 0.2736, 0.4861, 0.2736, 0.4768, 0.2829, 0.4861, 0.7264, 0.6678, 0.7171, 0.6678, 0.7264, 0.6634, 0.7171, 0.6634, 0.7264, 0.6634, 0.7171, 0.6678, 0.3029, 0.05276, 0.3122, 0.05276, 0.3029, 0.07181, 0.3122, 0.07181, 0.3029, 0.07181, 0.3122, 0.05276, 0.1387, 0.7636, 0.1387, 0.7592, 0.148, 0.7636, 0.148, 0.7592, 0.148, 0.7636, 0.1387, 0.7592, 0.1383, 0.7592, 0.1383, 0.7636, 0.129, 0.7592, 0.129, 0.7636, 0.129, 0.7592, 0.1383, 0.7636, 0.2833, 0.4768, 0.2926, 0.4768, 0.2833, 0.4861, 0.2926, 0.4861, 0.2833, 0.4861, 0.2926, 0.4768, 0.3517, 0.467, 0.361, 0.467, 0.3517, 0.4763, 0.361, 0.4763, 0.3517, 0.4763, 0.361, 0.467, 0.3512, 0.4763, 0.342, 0.4763, 0.3512, 0.467, 0.342, 0.467, 0.3512, 0.467, 0.342, 0.4763, 0.2731, 0.467, 0.2731, 0.4763, 0.2638, 0.467, 0.2638, 0.4763, 0.2638, 0.467, 0.2731, 0.4763, 0.2736, 0.4763, 0.2736, 0.467, 0.2829, 0.4763, 0.2829, 0.467, 0.2829, 0.4763, 0.2736, 0.467, 0.3317, 0.4763, 0.3224, 0.4763, 0.3317, 0.467, 0.3224, 0.467, 0.3317, 0.467, 0.3224, 0.4763, 0.3415, 0.4763, 0.3322, 0.4763, 0.3415, 0.467, 0.3322, 0.467, 0.3415, 0.467, 0.3322, 0.4763, 0.1974, 0.8222, 0.1974, 0.8178, 0.2066, 0.8222, 0.2066, 0.8178, 0.2066, 0.8222, 0.1974, 0.8178, 0.1969, 0.8222, 0.1876, 0.8222, 0.1969, 0.8178, 0.1876, 0.8178, 0.1969, 0.8178, 0.1876, 0.8222, 0.3122, 0.467, 0.3122, 0.4763, 0.3029, 0.467, 0.3029, 0.4763, 0.3029, 0.467, 0.3122, 0.4763, 0.1383, 0.7543, 0.1383, 0.7587, 0.129, 0.7543, 0.129, 0.7587, 0.129, 0.7543, 0.1383, 0.7587, 0.1876, 0.8227, 0.1969, 0.8227, 0.1876, 0.8271, 0.1969, 0.8271, 0.1876, 0.8271, 0.1969, 0.8227, 0.1109, 0.3512, 0.1016, 0.3512, 0.1109, 0.3468, 0.1016, 0.3468, 0.1109, 0.3468, 0.1016, 0.3512, 0.1011, 0.3512, 0.09184, 0.3512, 0.1011, 0.3468, 0.09184, 0.3468, 0.1011, 0.3468, 0.09184, 0.3512, 0.01368, 0.2633, 0.01368, 0.2589, 0.02296, 0.2633, 0.02296, 0.2589, 0.02296, 0.2633, 0.01368, 0.2589, 0.1016, 0.3517, 0.1109, 0.3517, 0.1016, 0.3561, 0.1109, 0.3561, 0.1016, 0.3561, 0.1109, 0.3517, 0.09184, 0.3517, 0.1011, 0.3517, 0.09184, 0.361, 0.1011, 0.3566, 0.09184, 0.361, 0.1011, 0.3517, 0.3517, 0.4573, 0.361, 0.4573, 0.3517, 0.4665, 0.361, 0.4665, 0.3517, 0.4665, 0.361, 0.4573, 0.342, 0.4475, 0.3512, 0.4475, 0.342, 0.4568, 0.3512, 0.4568, 0.342, 0.4568, 0.3512, 0.4475, 0.3322, 0.4573, 0.3415, 0.4573, 0.3322, 0.4665, 0.3415, 0.4665, 0.3322, 0.4665, 0.3415, 0.4573, 0.1974, 0.8368, 0.1974, 0.8324, 0.2066, 0.8368, 0.2066, 0.8324, 0.2066, 0.8368, 0.1974, 0.8324, 0.553, 0.6292, 0.5623, 0.6292, 0.553, 0.6336, 0.5623, 0.6336, 0.553, 0.6336, 0.5623, 0.6292, 0.2638, 0.4665, 0.2638, 0.4573, 0.2731, 0.4665, 0.2731, 0.4573, 0.2731, 0.4665, 0.2638, 0.4573, 0.01368, 0.3219, 0.01368, 0.3127, 0.02296, 0.3219, 0.02296, 0.3127, 0.02296, 0.3219, 0.01368, 0.3127, 0.2829, 0.4665, 0.2736, 0.4665, 0.2829, 0.4573, 0.2736, 0.4573, 0.2829, 0.4573, 0.2736, 0.4665, 0.1974, 0.7738, 0.2066, 0.7738, 0.1974, 0.7782, 0.2066, 0.7782, 0.1974, 0.7782, 0.2066, 0.7738, 0.1773, 0.788, 0.1681, 0.788, 0.1773, 0.7787, 0.1681, 0.7787, 0.1773, 0.7787, 0.1681, 0.788, 0.1651, 0.788, 0.1607, 0.788, 0.1676, 0.7787, 0.1583, 0.7836, 0.1676, 0.7787, 0.1607, 0.788, 0.3127, 0.4665, 0.3127, 0.4573, 0.3219, 0.4665, 0.3219, 0.4573, 0.3219, 0.4665, 0.3127, 0.4573, 0.3317, 0.4573, 0.3317, 0.4665, 0.3224, 0.4573, 0.3224, 0.4665, 0.3224, 0.4573, 0.3317, 0.4665, 0.2066, 0.8617, 0.2066, 0.8661, 0.1974, 0.8617, 0.1974, 0.8661, 0.1974, 0.8617, 0.2066, 0.8661, 0.1749, 0.8222, 0.1681, 0.8222, 0.1773, 0.8178, 0.1681, 0.8178, 0.1773, 0.8178, 0.1681, 0.8222, 0.1314, 0.1969, 0.129, 0.1969, 0.1314, 0.1778, 0.129, 0.1778, 0.1314, 0.1778, 0.129, 0.1969, 0.1773, 0.7978, 0.1681, 0.7978, 0.1773, 0.7885, 0.1681, 0.7885, 0.1773, 0.7885, 0.1681, 0.7978, 0.0425, 0.2892, 0.0425, 0.2975, 0.04055, 0.2882, 0.04055, 0.2926, 0.04055, 0.2882, 0.0425, 0.2975, 0.1602, 0.7978, 0.1583, 0.7978, 0.1602, 0.7885, 0.1583, 0.7885, 0.1602, 0.7885, 0.1583, 0.7978, 0.1876, 0.8026, 0.1876, 0.7982, 0.1969, 0.8026, 0.1969, 0.7982, 0.1969, 0.8026, 0.1876, 0.7982, 0.08207, 0.3512, 0.08207, 0.342, 0.09135, 0.3512, 0.09135, 0.342, 0.09135, 0.3512, 0.08207, 0.342, 0.1773, 0.8075, 0.1681, 0.8075, 0.1773, 0.7982, 0.1681, 0.7982, 0.1773, 0.7982, 0.1681, 0.8075, 0.04055, 0.3024, 0.04055, 0.298, 0.0425, 0.3073, 0.0425, 0.298, 0.0425, 0.3073, 0.04055, 0.298, 0.03322, 0.3073, 0.03322, 0.298, 0.03468, 0.298, 0.03468, 0.298, 0.03468, 0.298, 0.03322, 0.298, 0.1773, 0.8124, 0.1681, 0.8124, 0.1773, 0.808, 0.1681, 0.808, 0.1773, 0.808, 0.1681, 0.8124, 0.03322, 0.3078, 0.0425, 0.3078, 0.03322, 0.3122, 0.0425, 0.3122, 0.03322, 0.3122, 0.0425, 0.3078, 0.1773, 0.8173, 0.1681, 0.8173, 0.1773, 0.8129, 0.1681, 0.8129, 0.1773, 0.8129, 0.1681, 0.8173, 0.1778, 0.8227, 0.1871, 0.8227, 0.1778, 0.8319, 0.1871, 0.8319, 0.1778, 0.8319, 0.1871, 0.8227, 0.3517, 0.4475, 0.361, 0.4475, 0.3517, 0.4568, 0.361, 0.4568, 0.3517, 0.4568, 0.361, 0.4475, 0.342, 0.4475, 0.3512, 0.4475, 0.342, 0.4568, 0.3512, 0.4568, 0.342, 0.4568, 0.3512, 0.4475, 0.1383, 0.7587, 0.129, 0.7587, 0.1339, 0.7543, 0.129, 0.7562, 0.1339, 0.7543, 0.129, 0.7587, 0.3415, 0.4568, 0.3322, 0.4568, 0.3415, 0.4475, 0.3322, 0.4475, 0.3415, 0.4475, 0.3322, 0.4568, 0.1969, 0.8324, 0.1969, 0.8373, 0.1876, 0.8324, 0.1876, 0.8368, 0.1876, 0.8324, 0.1969, 0.8373, 0.2638, 0.4475, 0.2736, 0.4475, 0.2638, 0.4568, 0.2731, 0.4568, 0.2638, 0.4568, 0.2736, 0.4475, 0.236, 0.7587, 0.2325, 0.7587, 0.236, 0.7557, 0.233, 0.7567, 0.236, 0.7557, 0.2325, 0.7587, 0.1627, 0.7587, 0.1583, 0.7587, 0.1602, 0.7543, 0.1583, 0.7543, 0.1602, 0.7543, 0.1583, 0.7587, 0.1627, 0.7636, 0.1583, 0.7636, 0.1627, 0.7592, 0.1583, 0.7592, 0.1627, 0.7592, 0.1583, 0.7636, 0.02296, 0.5721, 0.01368, 0.5721, 0.02296, 0.553, 0.01368, 0.553, 0.02296, 0.553, 0.01368, 0.5721, 0.1583, 0.764, 0.1627, 0.764, 0.1583, 0.7684, 0.1627, 0.7684, 0.1583, 0.7684, 0.1627, 0.764, 0.1876, 0.8617, 0.1969, 0.8617, 0.1876, 0.8661, 0.1969, 0.8661, 0.1876, 0.8661, 0.1969, 0.8617, 0.3224, 0.4475, 0.3317, 0.4475, 0.3224, 0.4568, 0.3317, 0.4568, 0.3224, 0.4568, 0.3317, 0.4475, 0.1646, 0.7978, 0.1607, 0.7978, 0.1646, 0.7885, 0.1607, 0.7885, 0.1646, 0.7885, 0.1607, 0.7978, 0.02345, 0.2975, 0.02345, 0.2882, 0.03273, 0.2975, 0.03273, 0.2882, 0.03273, 0.2975, 0.02345, 0.2882, 0.2018, 0.2408, 0.1974, 0.2364, 0.2066, 0.2408, 0.2066, 0.2364, 0.2066, 0.2408, 0.1974, 0.2364, 0.1778, 0.7929, 0.1778, 0.7738, 0.1871, 0.7929, 0.1871, 0.7738, 0.1871, 0.7929, 0.1778, 0.7738, 0.003908, 0.9961, 0.003908, 0.9917, 0.01319, 0.9961, 0.01319, 0.9917, 0.01319, 0.9961, 0.003908, 0.9917, 0.1602, 0.7982, 0.1646, 0.7982, 0.1602, 0.8026, 0.1646, 0.8026, 0.1602, 0.8026, 0.1646, 0.7982, 0.02345, 0.3073, 0.02345, 0.298, 0.03273, 0.3073, 0.03273, 0.298, 0.03273, 0.3073, 0.02345, 0.298, 0.1969, 0.7885, 0.1969, 0.7978, 0.1876, 0.7885, 0.1876, 0.7978, 0.1876, 0.7885, 0.1969, 0.7978, 0.06253, 0.5823, 0.07181, 0.5823, 0.06253, 0.6014, 0.07181, 0.6014, 0.06253, 0.6014, 0.07181, 0.5823, 0.02345, 0.3122, 0.02345, 0.3078, 0.03273, 0.3122, 0.03273, 0.3078, 0.03273, 0.3122, 0.02345, 0.3078, 0.0425, 0.5916, 0.03322, 0.5916, 0.0425, 0.5725, 0.03322, 0.5725, 0.0425, 0.5725, 0.03322, 0.5916, 0.2262, 0.8271, 0.2169, 0.8271, 0.2262, 0.8227, 0.2169, 0.8227, 0.2262, 0.8227, 0.2169, 0.8271, 0.2071, 0.8271, 0.2071, 0.8227, 0.2164, 0.8271, 0.2164, 0.8227, 0.2164, 0.8271, 0.2071, 0.8227, 0.05276, 0.9477, 0.05471, 0.9477, 0.05276, 0.957, 0.05471, 0.957, 0.05276, 0.957, 0.05471, 0.9477, 0.2262, 0.8319, 0.2169, 0.8319, 0.2262, 0.8276, 0.2169, 0.8276, 0.2262, 0.8276, 0.2169, 0.8319, 0.2164, 0.8276, 0.2164, 0.8319, 0.2071, 0.8276, 0.2071, 0.8319, 0.2071, 0.8276, 0.2164, 0.8319, 0.6116, 0.6634, 0.6209, 0.6634, 0.6116, 0.6727, 0.6209, 0.6727, 0.6116, 0.6727, 0.6209, 0.6634, 0.06204, 0.957, 0.0552, 0.957, 0.06204, 0.9477, 0.0552, 0.9477, 0.06204, 0.9477, 0.0552, 0.957, 0.3669, 0.3889, 0.3708, 0.3889, 0.3669, 0.3981, 0.3708, 0.3981, 0.3669, 0.3981, 0.3708, 0.3889, 0.3517, 0.4377, 0.361, 0.4377, 0.3517, 0.447, 0.361, 0.447, 0.3517, 0.447, 0.361, 0.4377, 0.342, 0.4377, 0.3512, 0.4377, 0.342, 0.447, 0.3512, 0.447, 0.342, 0.447, 0.3512, 0.4377, 0.3615, 0.3889, 0.3664, 0.3889, 0.3615, 0.3981, 0.3664, 0.3981, 0.3615, 0.3981, 0.3664, 0.3889, 0.3122, 0.1339, 0.3122, 0.1383, 0.3029, 0.1339, 0.3029, 0.1383, 0.3029, 0.1339, 0.3122, 0.1383, 0.2731, 0.447, 0.2638, 0.447, 0.2731, 0.4377, 0.2638, 0.4377, 0.2731, 0.4377, 0.2638, 0.447, 0.1851, 0.8432, 0.1851, 0.8466, 0.1778, 0.8422, 0.1778, 0.8466, 0.1778, 0.8422, 0.1851, 0.8466, 0.2457, 0.7587, 0.2438, 0.7587, 0.2457, 0.7562, 0.2438, 0.7562, 0.2457, 0.7562, 0.2438, 0.7587, 0.2438, 0.7562, 0.2457, 0.7562, 0.2438, 0.7587, 0.2457, 0.7587, 0.2438, 0.7587, 0.2457, 0.7562, 0.6116, 0.6307, 0.6155, 0.6317, 0.6116, 0.6336, 0.6155, 0.6336, 0.6116, 0.6336, 0.6155, 0.6317, 0.003908, 0.9961, 0.003908, 0.9917, 0.01319, 0.9961, 0.01319, 0.9917, 0.01319, 0.9961, 0.003908, 0.9917, 0.1114, 0.7684, 0.1114, 0.764, 0.1207, 0.7684, 0.1207, 0.764, 0.1207, 0.7684, 0.1114, 0.764, 0.1778, 0.8515, 0.1778, 0.8471, 0.1871, 0.8515, 0.1871, 0.8471, 0.1871, 0.8515, 0.1778, 0.8471, 0.1778, 0.8564, 0.1778, 0.852, 0.1871, 0.8564, 0.1871, 0.852, 0.1871, 0.8564, 0.1778, 0.852, 0.02345, 0.5721, 0.02345, 0.553, 0.03273, 0.5721, 0.03273, 0.553, 0.03273, 0.5721, 0.02345, 0.553, 0.1778, 0.8613, 0.1778, 0.8569, 0.1871, 0.8613, 0.1871, 0.8569, 0.1871, 0.8613, 0.1778, 0.8569, 0.3224, 0.4377, 0.3317, 0.4377, 0.3224, 0.447, 0.3317, 0.447, 0.3224, 0.447, 0.3317, 0.4377, 0.08207, 0.938, 0.09135, 0.938, 0.08207, 0.9472, 0.09135, 0.9472, 0.08207, 0.9472, 0.09135, 0.938, 0.8891, 0.7978, 0.8891, 0.7885, 0.8984, 0.7978, 0.8984, 0.7885, 0.8984, 0.7978, 0.8891, 0.7885, 0.8891, 0.8075, 0.8891, 0.7982, 0.8984, 0.8075, 0.8984, 0.7982, 0.8984, 0.8075, 0.8891, 0.7982, 0.1773, 0.8422, 0.1773, 0.8466, 0.1705, 0.8427, 0.1705, 0.8466, 0.1705, 0.8427, 0.1773, 0.8466, 0.03273, 0.5335, 0.03273, 0.5427, 0.02345, 0.5335, 0.02345, 0.5427, 0.02345, 0.5335, 0.03273, 0.5427, 0.01368, 0.3122, 0.01368, 0.3078, 0.02296, 0.3122, 0.02296, 0.3078, 0.02296, 0.3122, 0.01368, 0.3078, 0.0552, 0.9472, 0.05276, 0.9472, 0.06204, 0.938, 0.05276, 0.938, 0.06204, 0.938, 0.05276, 0.9472, 0.06253, 0.9472, 0.06253, 0.938, 0.0723, 0.9472, 0.07181, 0.938, 0.0723, 0.9472, 0.06253, 0.938, 0.1387, 0.7782, 0.1387, 0.7738, 0.148, 0.7782, 0.148, 0.7738, 0.148, 0.7782, 0.1387, 0.7738, 0.04299, 0.5921, 0.05227, 0.5921, 0.04299, 0.6111, 0.05227, 0.6111, 0.04299, 0.6111, 0.05227, 0.5921, 0.0425, 0.6111, 0.03322, 0.6111, 0.0425, 0.5921, 0.03322, 0.5921, 0.0425, 0.5921, 0.03322, 0.6111, 0.3669, 0.3791, 0.3708, 0.3791, 0.3669, 0.3884, 0.3708, 0.3884, 0.3669, 0.3884, 0.3708, 0.3791, 0.3517, 0.4279, 0.361, 0.4279, 0.3517, 0.4372, 0.361, 0.4372, 0.3517, 0.4372, 0.361, 0.4279, 0.342, 0.4279, 0.3512, 0.4279, 0.342, 0.4372, 0.3512, 0.4372, 0.342, 0.4372, 0.3512, 0.4279, 0.2731, 0.4279, 0.2731, 0.4372, 0.2638, 0.4279, 0.2638, 0.4372, 0.2638, 0.4279, 0.2731, 0.4372, 0.2736, 0.4372, 0.2736, 0.4279, 0.2829, 0.4372, 0.2829, 0.4279, 0.2829, 0.4372, 0.2736, 0.4279, 0.1681, 0.8417, 0.1681, 0.8349, 0.1773, 0.8417, 0.1773, 0.8349, 0.1773, 0.8417, 0.1681, 0.8349, 0.3664, 0.3884, 0.3615, 0.3884, 0.3664, 0.3791, 0.3615, 0.3791, 0.3664, 0.3791, 0.3615, 0.3884, 0.2638, 0.254, 0.2731, 0.254, 0.2638, 0.2584, 0.2731, 0.2584, 0.2638, 0.2584, 0.2731, 0.254, 0.1871, 0.8359, 0.1871, 0.8417, 0.1778, 0.8349, 0.1778, 0.8417, 0.1778, 0.8349, 0.1871, 0.8417, 0.2457, 0.7587, 0.2438, 0.7587, 0.2457, 0.7562, 0.2438, 0.7562, 0.2457, 0.7562, 0.2438, 0.7587, 0.2438, 0.7562, 0.2457, 0.7562, 0.2438, 0.7587, 0.2457, 0.7587, 0.2438, 0.7587, 0.2457, 0.7562, 0.233, 0.7572, 0.2364, 0.7562, 0.2325, 0.7587, 0.236, 0.7587, 0.2325, 0.7587, 0.2364, 0.7562, 0.6116, 0.6307, 0.616, 0.6321, 0.6116, 0.6336, 0.616, 0.6336, 0.6116, 0.6336, 0.616, 0.6321, 0.1773, 0.8471, 0.1773, 0.8515, 0.1681, 0.8471, 0.1681, 0.8515, 0.1681, 0.8471, 0.1773, 0.8515, 0.6111, 0.702, 0.6053, 0.702, 0.6082, 0.6976, 0.6053, 0.6976, 0.6082, 0.6976, 0.6053, 0.702, 0.1773, 0.852, 0.1773, 0.8564, 0.1681, 0.852, 0.1681, 0.8564, 0.1681, 0.852, 0.1773, 0.8564, 0.6111, 0.7069, 0.6053, 0.7069, 0.6111, 0.7025, 0.6053, 0.7025, 0.6111, 0.7025, 0.6053, 0.7069, 0.1773, 0.8569, 0.1773, 0.8613, 0.1681, 0.8569, 0.1681, 0.8613, 0.1681, 0.8569, 0.1773, 0.8613, 0.6111, 0.7118, 0.6053, 0.7118, 0.6111, 0.7074, 0.6053, 0.7074, 0.6111, 0.7074, 0.6053, 0.7118, 0.3224, 0.4279, 0.3317, 0.4279, 0.3224, 0.4372, 0.3317, 0.4372, 0.3224, 0.4372, 0.3317, 0.4279, 0.09135, 0.9375, 0.08207, 0.9375, 0.09135, 0.9282, 0.08207, 0.9282, 0.09135, 0.9282, 0.08207, 0.9375, 0.2457, 0.1822, 0.2364, 0.1822, 0.2457, 0.1729, 0.2364, 0.1729, 0.2457, 0.1729, 0.2364, 0.1822, 0.01319, 0.2975, 0.003908, 0.2975, 0.01319, 0.2882, 0.003908, 0.2882, 0.01319, 0.2882, 0.003908, 0.2975, 0.03517, 0.938, 0.04104, 0.938, 0.03566, 0.9424, 0.04104, 0.9424, 0.03566, 0.9424, 0.04104, 0.938, 0.6038, 0.6488, 0.6077, 0.6488, 0.6038, 0.6532, 0.6077, 0.6532, 0.6038, 0.6532, 0.6077, 0.6488, 0.1822, 0.7587, 0.1822, 0.7543, 0.1871, 0.7587, 0.1871, 0.7543, 0.1871, 0.7587, 0.1822, 0.7543, 0.2364, 0.1827, 0.2457, 0.1827, 0.2364, 0.192, 0.2457, 0.192, 0.2364, 0.192, 0.2457, 0.1827, 0.01319, 0.3073, 0.003908, 0.3073, 0.01319, 0.298, 0.003908, 0.298, 0.01319, 0.298, 0.003908, 0.3073, 0.003908, 0.9961, 0.003908, 0.9917, 0.01319, 0.9961, 0.01319, 0.9917, 0.01319, 0.9961, 0.003908, 0.9917, 0.1358, 0.1842, 0.1358, 0.1969, 0.1319, 0.1842, 0.1319, 0.1969, 0.1319, 0.1842, 0.1358, 0.1969, 0.1773, 0.7733, 0.1681, 0.7733, 0.1773, 0.7543, 0.1681, 0.7543, 0.1773, 0.7543, 0.1681, 0.7733, 0.1969, 0.1529, 0.1876, 0.1529, 0.1969, 0.1339, 0.1876, 0.1339, 0.1969, 0.1339, 0.1876, 0.1529, 0.1778, 0.7978, 0.1778, 0.7934, 0.1871, 0.7978, 0.1871, 0.7934, 0.1871, 0.7978, 0.1778, 0.7934, 0.2267, 0.1925, 0.236, 0.1925, 0.2267, 0.1969, 0.236, 0.1969, 0.2267, 0.1969, 0.236, 0.1925, 0.2364, 0.1925, 0.2457, 0.1925, 0.2364, 0.1969, 0.2457, 0.1969, 0.2364, 0.1969, 0.2457, 0.1925, 0.003908, 0.3122, 0.003908, 0.3078, 0.01319, 0.3122, 0.01319, 0.3078, 0.01319, 0.3122, 0.003908, 0.3078, 0.1383, 0.7733, 0.129, 0.7733, 0.129, 0.764, 0.129, 0.7689, 0.129, 0.764, 0.129, 0.7733, 0.08207, 0.553, 0.09135, 0.553, 0.08207, 0.5721, 0.09135, 0.5721, 0.08207, 0.5721, 0.09135, 0.553, 0.09184, 0.553, 0.1011, 0.553, 0.09184, 0.5721, 0.1011, 0.5721, 0.09184, 0.5721, 0.1011, 0.553, 0.6014, 0.7069, 0.5921, 0.7069, 0.6014, 0.7025, 0.5921, 0.7025, 0.6014, 0.7025, 0.5921, 0.7069, 0.5921, 0.7074, 0.6014, 0.7074, 0.5921, 0.7118, 0.6014, 0.7118, 0.5921, 0.7118, 0.6014, 0.7074, 0.1383, 0.7738, 0.1383, 0.7782, 0.129, 0.7738, 0.129, 0.7782, 0.129, 0.7738, 0.1383, 0.7782, 0.07181, 0.5818, 0.06253, 0.5818, 0.07181, 0.5628, 0.06253, 0.5628, 0.07181, 0.5628, 0.06253, 0.5818, 0.08158, 0.5818, 0.0723, 0.5818, 0.08158, 0.5628, 0.0723, 0.5628, 0.08158, 0.5628, 0.0723, 0.5818, 0.361, 0.4275, 0.3517, 0.4275, 0.361, 0.4182, 0.3517, 0.4182, 0.361, 0.4182, 0.3517, 0.4275, 0.3512, 0.4275, 0.342, 0.4275, 0.3512, 0.4182, 0.342, 0.4182, 0.3512, 0.4182, 0.342, 0.4275, 0.2164, 0.8124, 0.2071, 0.8124, 0.2164, 0.808, 0.2071, 0.808, 0.2164, 0.808, 0.2071, 0.8124, 0.2638, 0.4182, 0.2731, 0.4182, 0.2638, 0.4275, 0.2731, 0.4275, 0.2638, 0.4275, 0.2731, 0.4182, 0.2071, 0.8129, 0.2164, 0.8129, 0.2071, 0.8173, 0.2164, 0.8173, 0.2071, 0.8173, 0.2164, 0.8129, 0.3322, 0.4182, 0.3415, 0.4182, 0.3322, 0.4275, 0.3415, 0.4275, 0.3322, 0.4275, 0.3415, 0.4182, 0.6873, 0.7592, 0.6873, 0.7684, 0.6825, 0.7592, 0.6825, 0.7684, 0.6825, 0.7592, 0.6873, 0.7684, 0.01856, 0.533, 0.01368, 0.5237, 0.02296, 0.533, 0.02296, 0.5237, 0.02296, 0.533, 0.01368, 0.5237, 0.2066, 0.236, 0.1974, 0.236, 0.2066, 0.2218, 0.1974, 0.2218, 0.2066, 0.2218, 0.1974, 0.236, 0.3219, 0.4182, 0.3219, 0.4275, 0.3127, 0.4182, 0.3127, 0.4275, 0.3127, 0.4182, 0.3219, 0.4275, 0.1583, 0.8661, 0.1583, 0.8617, 0.1676, 0.8661, 0.1676, 0.8617, 0.1676, 0.8661, 0.1583, 0.8617, 0.3317, 0.4275, 0.3224, 0.4275, 0.3317, 0.4182, 0.3224, 0.4182, 0.3317, 0.4182, 0.3224, 0.4275, 0.05276, 0.9184, 0.06204, 0.9184, 0.05276, 0.9277, 0.06204, 0.9277, 0.05276, 0.9277, 0.06204, 0.9184, 0.04104, 0.9375, 0.03566, 0.9375, 0.04104, 0.9282, 0.03566, 0.9282, 0.04104, 0.9282, 0.03566, 0.9375, 0.05227, 0.9277, 0.04299, 0.9277, 0.05227, 0.9184, 0.04299, 0.9184, 0.05227, 0.9184, 0.04299, 0.9277, 0.1426, 0.7684, 0.1387, 0.764, 0.148, 0.7684, 0.148, 0.764, 0.148, 0.7684, 0.1387, 0.764, 0.04152, 0.9282, 0.0425, 0.9282, 0.04152, 0.9375, 0.0425, 0.9375, 0.04152, 0.9375, 0.0425, 0.9282, 0.05227, 0.9375, 0.04299, 0.9375, 0.05227, 0.9282, 0.04299, 0.9282, 0.05227, 0.9282, 0.04299, 0.9375, 0.1876, 0.8613, 0.1876, 0.8569, 0.1969, 0.8613, 0.1969, 0.8569, 0.1969, 0.8613, 0.1876, 0.8569, 0.1876, 0.8564, 0.1876, 0.8373, 0.1969, 0.8564, 0.1969, 0.8373, 0.1969, 0.8564, 0.1876, 0.8373, 0.1578, 0.8661, 0.1485, 0.8515, 0.1578, 0.8422, 0.1485, 0.8422, 0.1578, 0.8422, 0.1485, 0.8515, 0.08158, 0.3561, 0.0723, 0.3561, 0.08158, 0.3371, 0.0723, 0.3371, 0.08158, 0.3371, 0.0723, 0.3561, 0.0723, 0.361, 0.0723, 0.3566, 0.08158, 0.361, 0.08158, 0.3566, 0.08158, 0.361, 0.0723, 0.3566, 0.1676, 0.8613, 0.1583, 0.8613, 0.1676, 0.852, 0.1583, 0.852, 0.1676, 0.852, 0.1583, 0.8613, 0.1676, 0.8515, 0.1583, 0.8515, 0.1676, 0.8324, 0.1583, 0.8324, 0.1676, 0.8324, 0.1583, 0.8515, 0.6111, 0.7411, 0.6019, 0.7411, 0.6111, 0.7318, 0.6019, 0.7318, 0.6111, 0.7318, 0.6019, 0.7411, 0.8886, 0.6727, 0.8793, 0.6727, 0.8886, 0.6536, 0.8793, 0.6536, 0.8886, 0.6536, 0.8793, 0.6727, 0.5823, 0.746, 0.5823, 0.7416, 0.5916, 0.746, 0.5916, 0.7416, 0.5916, 0.746, 0.5823, 0.7416, 0.5134, 0.7123, 0.5134, 0.7167, 0.5042, 0.7123, 0.5042, 0.7167, 0.5042, 0.7123, 0.5134, 0.7167, 0.5823, 0.7411, 0.5823, 0.722, 0.5916, 0.7411, 0.5916, 0.722, 0.5916, 0.7411, 0.5823, 0.722, 0.6878, 0.746, 0.6878, 0.7367, 0.6971, 0.746, 0.6971, 0.7411, 0.6971, 0.746, 0.6878, 0.7367, 0.342, 0.4084, 0.3512, 0.4084, 0.342, 0.4177, 0.3512, 0.4177, 0.342, 0.4177, 0.3512, 0.4084, 0.2731, 0.4177, 0.2638, 0.4177, 0.2731, 0.4084, 0.2638, 0.4084, 0.2731, 0.4084, 0.2638, 0.4177, 0.6014, 0.722, 0.5921, 0.7215, 0.6014, 0.7171, 0.5921, 0.7171, 0.6014, 0.7171, 0.5921, 0.7215, 0.3322, 0.4177, 0.3322, 0.4084, 0.3415, 0.4177, 0.3415, 0.4084, 0.3415, 0.4177, 0.3322, 0.4084, 0.129, 0.8276, 0.1383, 0.8276, 0.129, 0.8319, 0.1383, 0.8319, 0.129, 0.8319, 0.1383, 0.8276, 0.6116, 0.7069, 0.6116, 0.7025, 0.6209, 0.7069, 0.6209, 0.7025, 0.6209, 0.7069, 0.6116, 0.7025, 0.0425, 0.3073, 0.03322, 0.3073, 0.04006, 0.3029, 0.03615, 0.3029, 0.04006, 0.3029, 0.03322, 0.3073, 0.03322, 0.9184, 0.0425, 0.9184, 0.03566, 0.9277, 0.04104, 0.9277, 0.03566, 0.9277, 0.0425, 0.9184, 0.6014, 0.7411, 0.5921, 0.7411, 0.6014, 0.7367, 0.5921, 0.7367, 0.6014, 0.7367, 0.5921, 0.7411, 0.6014, 0.7362, 0.5921, 0.7362, 0.6014, 0.722, 0.5921, 0.722, 0.6014, 0.722, 0.5921, 0.7362, 0.003908, 0.6067, 0.01319, 0.6067, 0.003908, 0.6209, 0.01319, 0.6209, 0.003908, 0.6209, 0.01319, 0.6067, 0.01368, 0.6072, 0.02296, 0.6067, 0.01368, 0.6209, 0.02296, 0.6209, 0.01368, 0.6209, 0.02296, 0.6067, 0.02345, 0.533, 0.02345, 0.5237, 0.03273, 0.533, 0.03273, 0.5237, 0.03273, 0.533, 0.02345, 0.5237, 0.6014, 0.7416, 0.6014, 0.746, 0.5921, 0.7416, 0.5921, 0.746, 0.5921, 0.7416, 0.6014, 0.746, 0.6019, 0.746, 0.6019, 0.7416, 0.6111, 0.746, 0.6111, 0.7416, 0.6111, 0.746, 0.6019, 0.7416, 0.2926, 0.4084, 0.2926, 0.4177, 0.2833, 0.4084, 0.2833, 0.4177, 0.2833, 0.4084, 0.2926, 0.4177, 0.2931, 0.4177, 0.2931, 0.4084, 0.3024, 0.4177, 0.3024, 0.4084, 0.3024, 0.4177, 0.2931, 0.4084, 0.3029, 0.3986, 0.3122, 0.3986, 0.3029, 0.4079, 0.3122, 0.4079, 0.3029, 0.4079, 0.3122, 0.3986, 0.2731, 0.3981, 0.2638, 0.3981, 0.2731, 0.3889, 0.2638, 0.3889, 0.2731, 0.3889, 0.2638, 0.3981, 0.2638, 0.3986, 0.2731, 0.3986, 0.2638, 0.4079, 0.2731, 0.4079, 0.2638, 0.4079, 0.2731, 0.3986, 0.3024, 0.3981, 0.2931, 0.3981, 0.3024, 0.3889, 0.2931, 0.3889, 0.3024, 0.3889, 0.2931, 0.3981, 0.2931, 0.3986, 0.3024, 0.3986, 0.2931, 0.4079, 0.3024, 0.4079, 0.2931, 0.4079, 0.3024, 0.3986, 0.2638, 0.2584, 0.2638, 0.254, 0.2731, 0.2584, 0.2731, 0.254, 0.2731, 0.2584, 0.2638, 0.254, 0.3122, 0.3889, 0.3122, 0.3981, 0.3029, 0.3889, 0.3029, 0.3981, 0.3029, 0.3889, 0.3122, 0.3981, 0.003908, 0.9961, 0.003908, 0.9917, 0.01319, 0.9961, 0.01319, 0.9917, 0.01319, 0.9961, 0.003908, 0.9917, 0.3219, 0.3889, 0.3219, 0.3981, 0.3127, 0.3889, 0.3127, 0.3981, 0.3127, 0.3889, 0.3219, 0.3981, 0.3317, 0.3889, 0.3317, 0.3981, 0.3224, 0.3889, 0.3224, 0.3981, 0.3224, 0.3889, 0.3317, 0.3981, 0.3415, 0.3981, 0.3322, 0.3981, 0.3415, 0.3889, 0.3322, 0.3889, 0.3415, 0.3889, 0.3322, 0.3981, 0.3322, 0.3986, 0.3415, 0.3986, 0.3322, 0.4079, 0.3415, 0.4079, 0.3322, 0.4079, 0.3415, 0.3986, 0.3517, 0.4079, 0.3517, 0.3986, 0.361, 0.4079, 0.361, 0.3986, 0.361, 0.4079, 0.3517, 0.3986, 0.3512, 0.3986, 0.3512, 0.4079, 0.342, 0.3986, 0.342, 0.4079, 0.342, 0.3986, 0.3512, 0.4079, 0.2829, 0.3981, 0.2736, 0.3981, 0.2829, 0.3889, 0.2736, 0.3889, 0.2829, 0.3889, 0.2736, 0.3981, 0.2736, 0.3986, 0.2829, 0.3986, 0.2736, 0.4079, 0.2829, 0.4079, 0.2736, 0.4079, 0.2829, 0.3986, 0.1383, 0.7543, 0.1383, 0.7587, 0.129, 0.7543, 0.129, 0.7587, 0.129, 0.7543, 0.1383, 0.7587, 0.129, 0.7587, 0.129, 0.7543, 0.1383, 0.7587, 0.1383, 0.7543, 0.1383, 0.7587, 0.129, 0.7543, 0.2926, 0.3981, 0.2833, 0.3981, 0.2926, 0.3889, 0.2833, 0.3889, 0.2926, 0.3889, 0.2833, 0.3981, 0.2833, 0.3986, 0.2926, 0.3986, 0.2833, 0.4079, 0.2926, 0.4079, 0.2833, 0.4079, 0.2926, 0.3986, 0.01319, 0.6063, 0.003908, 0.6063, 0.01319, 0.5921, 0.003908, 0.5921, 0.01319, 0.5921, 0.003908, 0.6063, 0.01368, 0.6063, 0.01368, 0.5921, 0.02296, 0.6063, 0.02296, 0.5921, 0.02296, 0.6063, 0.01368, 0.5921, 0.148, 0.8422, 0.148, 0.8515, 0.148, 0.8373, 0.1387, 0.8373, 0.148, 0.8373, 0.148, 0.8515, 0.09184, 0.8984, 0.09184, 0.8891, 0.1011, 0.8984, 0.1011, 0.8891, 0.1011, 0.8984, 0.09184, 0.8891, 0.3517, 0.3981, 0.3517, 0.3889, 0.361, 0.3981, 0.361, 0.3889, 0.361, 0.3981, 0.3517, 0.3889, 0.2076, 0.8173, 0.2071, 0.8129, 0.2164, 0.8173, 0.2164, 0.8129, 0.2164, 0.8173, 0.2071, 0.8129, 0.129, 0.871, 0.129, 0.8617, 0.1383, 0.871, 0.1383, 0.852, 0.1383, 0.871, 0.129, 0.8617, 0.5071, 0.7074, 0.511, 0.7074, 0.5042, 0.7118, 0.5134, 0.7118, 0.5042, 0.7118, 0.511, 0.7074, 0.2267, 0.192, 0.2267, 0.1773, 0.236, 0.192, 0.236, 0.1729, 0.236, 0.192, 0.2267, 0.1773, 0.03517, 0.9282, 0.03517, 0.9375, 0.03322, 0.9282, 0.03322, 0.9375, 0.03322, 0.9282, 0.03517, 0.9375, 0.01856, 0.5427, 0.01368, 0.5427, 0.01856, 0.5335, 0.01368, 0.5237, 0.01856, 0.5335, 0.01368, 0.5427, 0.6077, 0.658, 0.6038, 0.658, 0.6077, 0.6536, 0.6038, 0.6536, 0.6077, 0.6536, 0.6038, 0.658, 0.1822, 0.7636, 0.1822, 0.7592, 0.1871, 0.7636, 0.1871, 0.7592, 0.1871, 0.7636, 0.1822, 0.7592, 0.6014, 0.702, 0.5921, 0.702, 0.6014, 0.6878, 0.5921, 0.6878, 0.6014, 0.6878, 0.5921, 0.702, 0.1383, 0.1969, 0.1363, 0.1969, 0.1383, 0.1778, 0.1363, 0.1778, 0.1383, 0.1778, 0.1363, 0.1969, 0.09135, 0.3517, 0.09135, 0.361, 0.08207, 0.3517, 0.08207, 0.361, 0.08207, 0.3517, 0.09135, 0.361, 0.1876, 0.788, 0.1876, 0.7787, 0.1969, 0.788, 0.1969, 0.7787, 0.1969, 0.788, 0.1876, 0.7787, 0.1969, 0.8031, 0.1969, 0.8075, 0.1876, 0.8031, 0.1876, 0.8075, 0.1876, 0.8031, 0.1969, 0.8075, 0.1778, 0.8075, 0.1778, 0.7982, 0.1871, 0.8075, 0.1871, 0.7982, 0.1871, 0.8075, 0.1778, 0.7982, 0.4084, 0.8271, 0.4084, 0.8271, 0.4084, 0.8271, 0.4084, 0.8271, 0.4084, 0.8271, 0.4084, 0.8271, 0.4084, 0.8271, 0.4084, 0.8271, 0.4084, 0.8271, 0.4084, 0.8271, 0.4084, 0.8271, 0.4084, 0.8271, 0.4084, 0.8271, 0.4084, 0.8271, 0.4084, 0.8271, 0.4084, 0.8271, 0.4084, 0.8271, 0.4084, 0.8271, 0.4084, 0.8271, 0.4084, 0.8271, 0.4084, 0.8271, 0.4084, 0.8271, 0.4084, 0.8271, 0.4084, 0.8271, 0.4084, 0.8271, 0.4084, 0.8271, 0.4084, 0.8271, 0.4084, 0.8271, 0.4084, 0.8271, 0.4084, 0.8271, 0.4084, 0.8271, 0.4084, 0.8271, 0.4084, 0.8271, 0.4084, 0.8271, 0.4084, 0.8271, 0.4084, 0.8271, 0.4084, 0.8271, 0.4084, 0.8271, 0.4084, 0.8271, 0.4084, 0.8271, 0.4084, 0.8271, 0.4084, 0.8271, 0.4084, 0.8271, 0.4084, 0.8271, 0.4084, 0.8271, 0.4084, 0.8271, 0.4084, 0.8271, 0.4084, 0.8271, 0.4084, 0.8271, 0.4084, 0.8271, 0.4084, 0.8271, 0.4084, 0.8271, 0.4084, 0.8271, 0.4084, 0.8271, 0.4084, 0.8271, 0.4084, 0.8271, 0.4084, 0.8271, 0.4084, 0.8271, 0.4084, 0.8271, 0.4084, 0.8271, 0.4084, 0.8271, 0.4084, 0.8271, 0.4084, 0.8271, 0.4084, 0.8271, 0.4084, 0.8271, 0.4084, 0.8271, 0.4084, 0.8271, 0.4084, 0.8271, 0.4084, 0.8271, 0.4084, 0.8271, 0.4084, 0.8271, 0.4084, 0.8271, 0.4084, 0.8271, 0.4084, 0.8271, 0.4084, 0.8271, 0.4084, 0.8271, 0.4084, 0.8271, 0.4084, 0.8271, 0.4084, 0.8271, 0.4084, 0.8271, 0.4084, 0.8271, 0.4084, 0.8271, 0.4084, 0.8271, 0.4084, 0.8271, 0.4084, 0.8271, 0.4084, 0.8271, 0.4084, 0.8271, 0.4084, 0.8271, 0.4084, 0.8271, 0.4084, 0.8271, 0.4084, 0.8271, 0.4084, 0.8271, 0.4084, 0.8271, 0.4084, 0.8271, 0.4084, 0.8271, 0.4084, 0.8271, 0.4084, 0.8271, 0.4084, 0.8271, 0.4084, 0.8271, 0.4084, 0.8271, 0.4084, 0.8271, 0.4084, 0.8271, 0.4084, 0.8271, 0.4084, 0.8271, 0.4084, 0.8271, 0.4084, 0.8271, 0.4084, 0.8271, 0.4084, 0.8271, 0.4084, 0.8271, 0.4084, 0.8271, 0.4084, 0.8271, 0.4084, 0.8271, 0.4084, 0.8271, 0.4084, 0.8271, 0.4084, 0.8271, 0.4084, 0.8271, 0.4084, 0.8271, 0.4084, 0.8271, 0.4084, 0.8271, 0.4084, 0.8271, 0.4084, 0.8271, 0.4084, 0.8271, 0.4084, 0.8271, 0.4084, 0.8271, 0.4084, 0.8271, 0.4084, 0.8271, 0.4084, 0.8271, 0.4084, 0.8271, 0.4084, 0.8271, 0.4084, 0.8271, 0.4084, 0.8271, 0.4084, 0.8271, 0.4084, 0.8271, 0.4084, 0.8271, 0.4084, 0.8271, 0.4084, 0.8271, 0.4084, 0.8271, 0.4084, 0.8271, 0.4084, 0.8271, 0.4084, 0.8271, 0.4084, 0.8271, 0.4084, 0.8271, 0.4084, 0.8271, 0.4084, 0.8271, 0.4084, 0.8271, 0.4084, 0.8271, 0.4084, 0.8271, 0.4084, 0.8271, 0.4084, 0.8271, 0.4084, 0.8271, 0.4084, 0.8271, 0.4084, 0.8271, 0.4084, 0.8271, 0.4084, 0.8271, 0.4084, 0.8271, 0.4084, 0.8271, 0.4084, 0.8271, 0.4084, 0.8271, 0.4084, 0.8271, 0.4084, 0.8271, 0.4084, 0.8271, 0.4084, 0.8271, 0.4084, 0.8271, 0.4084, 0.8271, 0.4084, 0.8271, 0.4084, 0.8271, 0.4084, 0.8271, 0.4084, 0.8271, 0.4084, 0.8271, 0.4084, 0.8271, 0.4084, 0.8271, 0.4084, 0.8271, 0.4084, 0.8271, 0.4084, 0.8271, 0.4084, 0.8271, 0.4084, 0.8271, 0.4084, 0.8271, 0.4084, 0.8271, 0.4084, 0.8271, 0.4084, 0.8271, 0.4084, 0.8271, 0.4084, 0.8271, 0.4084, 0.8271, 0.4084, 0.8271, 0.4084, 0.8271, 0.4084, 0.8271, 0.4084, 0.8271, 0.4084, 0.8271, 0.4084, 0.8271, 0.4084, 0.8271, 0.4084, 0.8271, 0.4084, 0.8271, 0.4084, 0.8271, 0.4084, 0.8271, 0.4084, 0.8271, 0.4084, 0.8271, 0.4084, 0.8271, 0.4084, 0.8271, 0.4084, 0.8271, 0.4084, 0.8271, 0.4084, 0.8271, 0.4084, 0.8271, 0.4084, 0.8271, 0.4084, 0.8271])
me_map027.materials.append(None)
me_map027.use_remesh_preserve_volume = False
me_map027.use_remesh_preserve_attributes = False
me_map027.use_mirror_vertex_groups = False
me_map027.update()

# ---- objects
ob_map027 = bpy.data.objects.new('map027', me_map027)
ob_lamp = bpy.data.objects.new('Lamp', light_spot)
ob_camera = bpy.data.objects.new('Camera', cam_camera)

# ---- transforms, parenting, visibility, modifiers, constraints
ob_map027.location = (0.0, 0.0, 0.0)
ob_map027.scale = (0.01, 0.01, 0.01)
ob_map027.lock_rotations_4d = False
ob_map027.empty_display_type = 'ARROWS'
ob_map027.lineart.crease_threshold = 0.0
ob_lamp.location = (4.076, 1.005, 5.904)
ob_lamp.rotation_euler = (0.6503, 0.05522, 1.866)
ob_lamp.lock_rotations_4d = False
ob_lamp.empty_display_type = 'ARROWS'
ob_lamp.color = (0.0, 0.0, 0.0, 0.0)
ob_lamp.lineart.crease_threshold = 0.0
ob_camera.location = (7.481, -6.508, 5.344)
ob_camera.rotation_euler = (1.109, 0.01082, 0.8149)
ob_camera.lock_rotations_4d = False
ob_camera.empty_display_type = 'ARROWS'
ob_camera.color = (0.0, 0.0, 0.0, 0.0)
ob_camera.display_type = 'WIRE'
ob_camera.lineart.crease_threshold = 0.0

# ---- collection membership
col_collection_1.objects.link(ob_map027)
col_collection_1.objects.link(ob_lamp)
col_collection_1.objects.link(ob_camera)

# ---- scene / render settings (as saved in the file)
scene.camera = ob_camera
scene.frame_start = 1; scene.frame_end = 250; scene.frame_set(1)
scene.render.engine = 'BLENDER_EEVEE_NEXT'
scene.render.image_settings.file_format = 'JPEG'
scene.render.image_settings.color_mode = 'RGB'
scene.render.image_settings.compression = 90
scene.render.resolution_x = 800
scene.render.resolution_y = 600
scene.render.pixel_aspect_x = 100.0
scene.render.pixel_aspect_y = 100.0
scene.render.fps = 25
scene.render.dither_intensity = 0.0
scene.render.use_compositing = False
scene.render.use_sequencer = False
scene.render.bake_margin = 2
scene.render.bake_bias = 0.0
scene.render.use_stamp_time = False
scene.render.use_stamp_date = False
scene.render.use_stamp_frame = False
scene.render.use_stamp_camera = False
scene.render.use_stamp_scene = False
scene.render.use_stamp_filename = False
scene.render.use_stamp_render_time = False
scene.render.stamp_font_size = 0
scene.cycles.use_denoising = False
scene.cycles.samples = 10
scene.cycles.sampling_pattern = 'TABULATED_SOBOL'
scene.cycles.light_sampling_threshold = 0.0
scene.cycles.use_adaptive_sampling = False
scene.cycles.use_light_tree = False
scene.cycles.blur_glossy = 0.0
scene.cycles.volume_bounces = 1
scene.cycles.pixel_filter_type = 'GAUSSIAN'
scene.cycles.sample_clamp_indirect = 0.0
scene.view_settings.view_transform = 'Raw'
bpy.context.view_layer.update()
